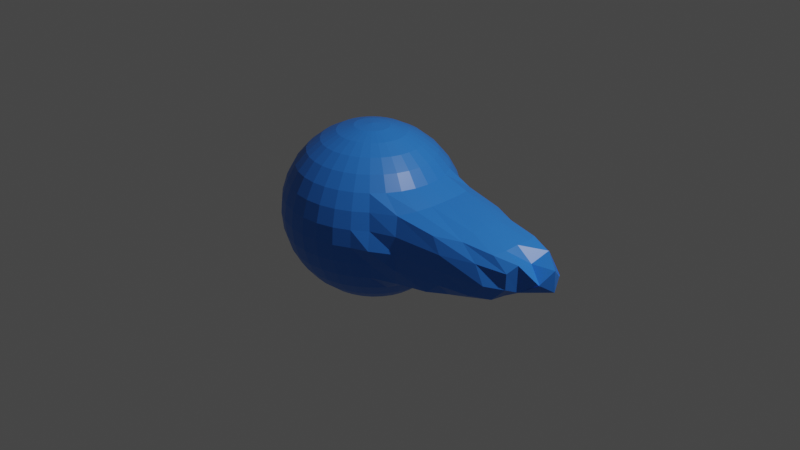 # Source: magical_bolt.blend  (saved by Blender 2.90.8; exported with 4.5.12 LTS)
import bpy
from mathutils import Matrix  # noqa: F401  (used for matrix-valued properties, if any)

bpy.ops.wm.read_factory_settings(use_empty=True)
scene = bpy.context.scene
scene.name = 'Scene'

# ---- collections
col_collection = bpy.data.collections.new('Collection'); scene.collection.children.link(col_collection)

# ---- materials (node trees are filled in below, after node groups)
mat_material = bpy.data.materials.new('Material')
mat_material.alpha_threshold = 0.0
mat_material.use_transparent_shadow = False
mat_material.line_color = (0.0, 0.0, 0.0, 1.0)

# ---- material node trees
mat_material.use_nodes = True; mat_material.node_tree.nodes.clear()
_N = mat_material.node_tree.nodes; _L = mat_material.node_tree.links
n0 = _N.new('ShaderNodeOutputMaterial'); n0.name = 'Material Output'; n0.location = (300, 300)
n1 = _N.new('ShaderNodeBsdfPrincipled'); n1.name = 'Principled BSDF'; n1.location = (10, 300)
n1.distribution = 'GGX'
n1.subsurface_method = 'BURLEY'
n1.inputs[0].default_value = (0.02924, 0.2128, 0.8, 1.0)
n1.inputs[2].default_value = 0.4
n1.inputs[3].default_value = 1.45
n1.inputs[27].default_value = (0.0, 0.0, 0.0, 1.0)
n1.inputs[28].default_value = 1.0
_L.new(n1.outputs[0], n0.inputs[0])
n0.is_active_output = True

# ---- world
world_world = bpy.data.worlds.new('World'); scene.world = world_world
world_world.use_nodes = True; world_world.node_tree.nodes.clear()
_N = world_world.node_tree.nodes; _L = world_world.node_tree.links
n0 = _N.new('ShaderNodeOutputWorld'); n0.name = 'World Output'; n0.location = (300, 300)
n1 = _N.new('ShaderNodeBackground'); n1.name = 'Background'; n1.location = (10, 300)
n1.inputs[0].default_value = (0.05088, 0.05088, 0.05088, 1.0)
_L.new(n1.outputs[0], n0.inputs[0])
n0.is_active_output = True
world_world.color = (0.05088, 0.05088, 0.05088)
world_world.use_sun_shadow = False
world_world.sun_shadow_jitter_overblur = 0.0

# ---- cameras
cam_camera = bpy.data.cameras.new('Camera')
cam_camera.clip_end = 100.0
cam_camera.ortho_scale = 7.314

# ---- lights
light_light = bpy.data.lights.new('Light', 'POINT')
light_light.transmission_factor = 0.0
light_light.energy = 1000.0
light_light.shadow_soft_size = 0.1
light_light.shadow_maximum_resolution = 0.006
light_light.use_absolute_resolution = True

# ---- meshes
me_sphere = bpy.data.meshes.new('Sphere')
me_sphere.from_pydata([(-0.002342, 0.1829, 0.9094), (-0.002342, 0.3586, 0.8566), (-0.002342, 0.5206, 0.771), (-0.002342, 0.6626, 0.6556), (-0.002342, 0.7791, 0.5151), (-0.002342, 0.8657, 0.3548), (-0.002342, 0.919, 0.1809), (-0.002342, 0.937, 6.997e-08), (-0.002342, 0.919, -0.1809), (-0.002342, 0.5206, -0.771), (0.03447, 0.1794, 0.9094), (0.06987, 0.3518, 0.8566), (0.1025, 0.5106, 0.771), (0.1311, 0.6499, 0.6556), (0.1545, 0.7641, 0.5151), (0.172, 0.8491, 0.3548), (0.1827, 0.9014, 0.1809), (0.1863, 0.919, 6.997e-08), (0.1827, 0.9014, -0.1809), (0.172, 0.8491, -0.3548), (0.1545, 0.7641, -0.5151), (0.1311, 0.6499, -0.6556), (0.1025, 0.5106, -0.771), (0.06987, 0.3518, -0.8566), (0.03447, 0.1794, -0.9094), (0.06987, 0.169, 0.9094), (0.1393, 0.3313, 0.8566), (0.2033, 0.481, 0.771), (0.2594, 0.6122, 0.6556), (0.3054, 0.7198, 0.5151), (0.3396, 0.7998, 0.3548), (0.3607, 0.8491, 0.1809), (0.3678, 0.8657, 6.997e-08), (0.3607, 0.8491, -0.1809), (0.3396, 0.7998, -0.3548), (0.3054, 0.7198, -0.5151), (0.2594, 0.6122, -0.6556), (0.2033, 0.481, -0.771), (0.1393, 0.3313, -0.8566), (0.06987, 0.169, -0.9094), (0.1025, 0.1521, 0.9094), (0.2033, 0.2982, 0.8566), (0.2962, 0.4329, 0.771), (0.3776, 0.5509, 0.6556), (0.4444, 0.6478, 0.5151), (0.4941, 0.7198, 0.3548), (0.5247, 0.7641, 0.1809), (0.535, 0.7791, 6.997e-08), (0.5247, 0.7641, -0.1809), (0.4941, 0.7198, -0.3548), (0.4444, 0.6478, -0.5151), (0.3776, 0.5509, -0.6556), (0.2962, 0.4329, -0.771), (0.2033, 0.2982, -0.8566), (0.1025, 0.1521, -0.9094), (0.1311, 0.1293, 0.9094), (0.2594, 0.2536, 0.8566), (0.3776, 0.3682, 0.771), (0.4813, 0.4686, 0.6556), (0.5663, 0.5509, 0.5151), (0.6295, 0.6122, 0.3548), (0.6684, 0.6499, 0.1809), (0.6816, 0.6626, 6.997e-08), (0.6684, 0.6499, -0.1809), (0.6295, 0.6122, -0.3548), (0.5663, 0.5509, -0.5151), (0.4813, 0.4686, -0.6556), (0.3776, 0.3682, -0.771), (0.2594, 0.2536, -0.8566), (0.1311, 0.1293, -0.9094), (0.1545, 0.1016, 0.9094), (0.3054, 0.1993, 0.8566), (0.4444, 0.2893, 0.771), (0.5663, 0.3682, 0.6556), (0.6663, 0.4329, 0.5151), (0.888, 0.4898, 0.3678), (0.9296, 0.5536, 0.1829), (0.934, 0.5683, 7.62e-08), (0.9278, 0.5547, -0.1827), (0.8701, 0.4974, -0.3655), (0.6663, 0.4329, -0.5151), (0.5663, 0.3682, -0.6556), (0.4444, 0.2893, -0.771), (0.3054, 0.1993, -0.8566), (0.1545, 0.1016, -0.9094), (0.172, 0.07005, 0.9094), (0.3396, 0.1373, 0.8566), (0.4941, 0.1993, 0.771), (0.6295, 0.2536, 0.6556), (0.7406, 0.2982, 0.5151), (0.8536, 0.3536, -0.3827), (0.7406, 0.2982, -0.5151), (0.6295, 0.2536, -0.6556), (0.4941, 0.1993, -0.771), (0.3396, 0.1373, -0.8566), (0.172, 0.07005, -0.9094), (0.1827, 0.03576, 0.9094), (0.3607, 0.07005, 0.8566), (0.5247, 0.1016, 0.771), (0.6684, 0.1293, 0.6556), (0.7864, 0.1521, 0.5151), (0.9061, 0.1802, -0.3827), (0.7864, 0.1521, -0.5151), (0.6684, 0.1293, -0.6556), (0.5247, 0.1016, -0.771), (0.3607, 0.07005, -0.8566), (0.1827, 0.03576, -0.9094), (0.1863, 9.971e-05, 0.9094), (0.3678, 9.971e-05, 0.8566), (0.535, 9.972e-05, 0.771), (0.6816, 9.971e-05, 0.6556), (0.8018, 9.97e-05, 0.5151), (0.9239, -2.298e-07, -0.3827), (0.8018, 9.97e-05, -0.5151), (0.6816, 9.971e-05, -0.6556), (0.535, 9.969e-05, -0.771), (0.3678, 9.973e-05, -0.8566), (0.1863, 9.972e-05, -0.9094), (0.1827, -0.03556, 0.9094), (0.3607, -0.06985, 0.8566), (0.5247, -0.1014, 0.771), (0.6684, -0.1291, 0.6556), (0.7864, -0.1519, 0.5151), (0.9061, -0.1802, -0.3827), (0.7864, -0.1519, -0.5151), (0.6684, -0.1291, -0.6556), (0.5247, -0.1014, -0.771), (0.3607, -0.06985, -0.8566), (0.1827, -0.03556, -0.9094), (0.172, -0.06985, 0.9094), (0.3396, -0.1371, 0.8566), (0.4941, -0.1991, 0.771), (0.6295, -0.2534, 0.6556), (0.7406, -0.298, 0.5151), (0.8536, -0.3536, -0.3827), (0.7406, -0.298, -0.5151), (0.6295, -0.2534, -0.6556), (0.4941, -0.1991, -0.771), (0.3396, -0.1371, -0.8566), (0.172, -0.06985, -0.9094), (0.1545, -0.1014, 0.9094), (0.3054, -0.1991, 0.8566), (0.4444, -0.2891, 0.771), (0.5663, -0.368, 0.6556), (0.6663, -0.4327, 0.5151), (0.888, -0.4898, 0.3678), (0.9296, -0.5536, 0.1829), (0.934, -0.5683, 7.62e-08), (0.9278, -0.5547, -0.1827), (0.8701, -0.4974, -0.3655), (0.6663, -0.4327, -0.5151), (0.5663, -0.368, -0.6556), (0.4444, -0.2891, -0.771), (0.3054, -0.1991, -0.8566), (0.1545, -0.1014, -0.9094), (0.1311, -0.1291, 0.9094), (0.2594, -0.2534, 0.8566), (0.3776, -0.368, 0.771), (0.4813, -0.4684, 0.6556), (0.5663, -0.5507, 0.5151), (0.6295, -0.612, 0.3548), (0.6684, -0.6497, 0.1809), (0.7071, -0.7071, 7.55e-08), (0.6684, -0.6497, -0.1809), (0.6295, -0.612, -0.3548), (0.5663, -0.5507, -0.5151), (0.4813, -0.4684, -0.6556), (0.3776, -0.368, -0.771), (0.2594, -0.2534, -0.8566), (0.1311, -0.1291, -0.9094), (0.1025, -0.1519, 0.9094), (0.2033, -0.298, 0.8566), (0.2962, -0.4327, 0.771), (0.3776, -0.5507, 0.6556), (0.4444, -0.6476, 0.5151), (0.4941, -0.7196, 0.3548), (0.5247, -0.7639, 0.1809), (0.535, -0.7789, 6.997e-08), (0.5247, -0.7639, -0.1809), (0.4941, -0.7196, -0.3548), (0.4444, -0.6476, -0.5151), (0.3776, -0.5507, -0.6556), (0.2962, -0.4327, -0.771), (0.2033, -0.298, -0.8566), (0.1025, -0.1519, -0.9094), (-0.002342, 9.971e-05, -0.9272), (0.06987, -0.1688, 0.9094), (0.1393, -0.3311, 0.8566), (0.2033, -0.4808, 0.771), (0.2594, -0.612, 0.6556), (0.3054, -0.7196, 0.5151), (0.3396, -0.7996, 0.3548), (0.3607, -0.8489, 0.1809), (0.3678, -0.8655, 6.997e-08), (0.3607, -0.8489, -0.1809), (0.3396, -0.7996, -0.3548), (0.3054, -0.7196, -0.5151), (0.2594, -0.612, -0.6556), (0.2033, -0.4808, -0.771), (0.1393, -0.3311, -0.8566), (0.06987, -0.1688, -0.9094), (0.03447, -0.1792, 0.9094), (0.06987, -0.3516, 0.8566), (0.1025, -0.5104, 0.771), (0.1311, -0.6497, 0.6556), (0.1545, -0.7639, 0.5151), (0.172, -0.8489, 0.3548), (0.1827, -0.9012, 0.1809), (0.1863, -0.9188, 6.997e-08), (0.1827, -0.9012, -0.1809), (0.172, -0.8489, -0.3548), (0.1545, -0.7639, -0.5151), (0.1311, -0.6497, -0.6556), (0.1025, -0.5104, -0.771), (0.06987, -0.3516, -0.8566), (0.03447, -0.1792, -0.9094), (-0.002342, -0.1827, 0.9094), (-0.002342, -0.3584, 0.8566), (-0.002342, -0.5204, 0.771), (-0.002342, -0.6624, 0.6556), (-0.002342, -0.7789, 0.5151), (-0.002342, -0.8655, 0.3548), (-0.002342, -0.9188, 0.1809), (-0.002342, -0.9368, 6.997e-08), (-0.002342, -0.9188, -0.1809), (-0.002342, -0.8655, -0.3548), (-0.002342, -0.7789, -0.5151), (-0.002342, -0.6624, -0.6556), (-0.002342, -0.5204, -0.771), (-0.002342, -0.3584, -0.8566), (-0.002342, -0.1827, -0.9094), (-0.03915, -0.1792, 0.9094), (-0.07455, -0.3516, 0.8566), (-0.1072, -0.5104, 0.771), (-0.1358, -0.6497, 0.6556), (-0.1592, -0.7639, 0.5151), (-0.1767, -0.8489, 0.3548), (-0.1874, -0.9012, 0.1809), (-0.191, -0.9188, 6.997e-08), (-0.1874, -0.9012, -0.1809), (-0.1767, -0.8489, -0.3548), (-0.1592, -0.7639, -0.5151), (-0.1358, -0.6497, -0.6556), (-0.1072, -0.5104, -0.771), (-0.07455, -0.3516, -0.8566), (-0.03915, -0.1792, -0.9094), (-0.07455, -0.1688, 0.9094), (-0.144, -0.3311, 0.8566), (-0.208, -0.4808, 0.771), (-0.2641, -0.612, 0.6556), (-0.3101, -0.7196, 0.5151), (-0.3443, -0.7996, 0.3548), (-0.3654, -0.8489, 0.1809), (-0.3725, -0.8655, 6.997e-08), (-0.3654, -0.8489, -0.1809), (-0.3443, -0.7996, -0.3548), (-0.3101, -0.7196, -0.5151), (-0.2641, -0.612, -0.6556), (-0.208, -0.4808, -0.771), (-0.144, -0.3311, -0.8566), (-0.07455, -0.1688, -0.9094), (-0.1072, -0.1519, 0.9094), (-0.208, -0.298, 0.8566), (-0.3009, -0.4327, 0.771), (-0.3823, -0.5507, 0.6556), (-0.4491, -0.6476, 0.5151), (-0.4988, -0.7196, 0.3548), (-0.5294, -0.7639, 0.1809), (-0.5397, -0.7789, 6.997e-08), (-0.5294, -0.7639, -0.1809), (-0.4988, -0.7196, -0.3548), (-0.4491, -0.6476, -0.5151), (-0.3823, -0.5507, -0.6556), (-0.3009, -0.4327, -0.771), (-0.208, -0.298, -0.8566), (-0.1072, -0.1519, -0.9094), (-0.002342, 9.949e-05, 0.9272), (-0.1358, -0.1291, 0.9094), (-0.2641, -0.2534, 0.8566), (-0.3823, -0.368, 0.771), (-0.4859, -0.4684, 0.6556), (-0.571, -0.5507, 0.5151), (-0.6342, -0.612, 0.3548), (-0.6731, -0.6497, 0.1809), (-0.6862, -0.6624, 6.997e-08), (-0.6731, -0.6497, -0.1809), (-0.6342, -0.612, -0.3548), (-0.571, -0.5507, -0.5151), (-0.4859, -0.4684, -0.6556), (-0.3823, -0.368, -0.771), (-0.2641, -0.2534, -0.8566), (-0.1358, -0.1291, -0.9094), (-0.1592, -0.1014, 0.9094), (-0.3101, -0.1991, 0.8566), (-0.4491, -0.2891, 0.771), (-0.571, -0.368, 0.6556), (-0.671, -0.4327, 0.5151), (-0.7453, -0.4808, 0.3548), (-0.7911, -0.5104, 0.1809), (-0.8065, -0.5204, 6.997e-08), (-0.7911, -0.5104, -0.1809), (-0.7453, -0.4808, -0.3548), (-0.671, -0.4327, -0.5151), (-0.571, -0.368, -0.6556), (-0.4491, -0.2891, -0.771), (-0.3101, -0.1991, -0.8566), (-0.1592, -0.1014, -0.9094), (-0.1767, -0.06985, 0.9094), (-0.3443, -0.1371, 0.8566), (-0.4988, -0.1991, 0.771), (-0.6342, -0.2534, 0.6556), (-0.7453, -0.298, 0.5151), (-0.8279, -0.3311, 0.3548), (-0.8787, -0.3516, 0.1809), (-0.8959, -0.3584, 6.997e-08), (-0.8787, -0.3516, -0.1809), (-0.8279, -0.3311, -0.3548), (-0.7453, -0.298, -0.5151), (-0.6342, -0.2534, -0.6556), (-0.4988, -0.1991, -0.771), (-0.3443, -0.1371, -0.8566), (-0.1767, -0.06985, -0.9094), (-0.1874, -0.03556, 0.9094), (-0.3654, -0.06985, 0.8566), (-0.5294, -0.1014, 0.771), (-0.6731, -0.1291, 0.6556), (-0.7911, -0.1519, 0.5151), (-0.8787, -0.1688, 0.3548), (-0.9327, -0.1792, 0.1809), (-0.9509, -0.1827, 6.997e-08), (-0.9327, -0.1792, -0.1809), (-0.8787, -0.1688, -0.3548), (-0.7911, -0.1519, -0.5151), (-0.6731, -0.1291, -0.6556), (-0.5294, -0.1014, -0.771), (-0.3654, -0.06985, -0.8566), (-0.1874, -0.03556, -0.9094), (-0.191, 9.972e-05, 0.9094), (-0.3725, 9.975e-05, 0.8566), (-0.5397, 9.975e-05, 0.771), (-0.6862, 9.984e-05, 0.6556), (-0.8065, 9.988e-05, 0.5151), (-0.8959, 9.971e-05, 0.3548), (-0.9509, 9.992e-05, 0.1809), (-0.9695, 9.988e-05, 6.997e-08), (-0.9509, 9.992e-05, -0.1809), (-0.8959, 9.971e-05, -0.3548), (-0.8065, 9.988e-05, -0.5151), (-0.6862, 9.984e-05, -0.6556), (-0.5397, 9.977e-05, -0.771), (-0.3725, 9.978e-05, -0.8566), (-0.191, 9.972e-05, -0.9094), (-0.1874, 0.03576, 0.9094), (-0.3654, 0.07005, 0.8566), (-0.5294, 0.1016, 0.771), (-0.6731, 0.1293, 0.6556), (-0.7911, 0.1521, 0.5151), (-0.8787, 0.169, 0.3548), (-0.9327, 0.1794, 0.1809), (-0.9509, 0.1829, 6.997e-08), (-0.9327, 0.1794, -0.1809), (-0.8787, 0.169, -0.3548), (-0.7911, 0.1521, -0.5151), (-0.6731, 0.1293, -0.6556), (-0.5294, 0.1016, -0.771), (-0.3654, 0.07005, -0.8566), (-0.1874, 0.03576, -0.9094), (-0.1767, 0.07005, 0.9094), (-0.3443, 0.1373, 0.8566), (-0.4988, 0.1993, 0.771), (-0.6342, 0.2536, 0.6556), (-0.7453, 0.2982, 0.5151), (-0.8279, 0.3313, 0.3548), (-0.8787, 0.3518, 0.1809), (-0.8959, 0.3586, 6.997e-08), (-0.8787, 0.3518, -0.1809), (-0.8279, 0.3313, -0.3548), (-0.7453, 0.2982, -0.5151), (-0.6342, 0.2536, -0.6556), (-0.4988, 0.1993, -0.771), (-0.3443, 0.1373, -0.8566), (-0.1767, 0.07005, -0.9094), (-0.1592, 0.1016, 0.9094), (-0.3101, 0.1993, 0.8566), (-0.4491, 0.2893, 0.771), (-0.571, 0.3682, 0.6556), (-0.671, 0.4329, 0.5151), (-0.7453, 0.481, 0.3548), (-0.7911, 0.5106, 0.1809), (-0.8065, 0.5206, 6.997e-08), (-0.7911, 0.5106, -0.1809), (-0.7453, 0.481, -0.3548), (-0.671, 0.4329, -0.5151), (-0.571, 0.3682, -0.6556), (-0.4491, 0.2893, -0.771), (-0.3101, 0.1993, -0.8566), (-0.1592, 0.1016, -0.9094), (-0.1358, 0.1293, 0.9094), (-0.2641, 0.2536, 0.8566), (-0.3823, 0.3682, 0.771), (-0.4859, 0.4686, 0.6556), (-0.571, 0.5509, 0.5151), (-0.6342, 0.6122, 0.3548), (-0.6731, 0.6499, 0.1809), (-0.6862, 0.6626, 6.997e-08), (-0.6731, 0.6499, -0.1809), (-0.6342, 0.6122, -0.3548), (-0.571, 0.5509, -0.5151), (-0.4859, 0.4686, -0.6556), (-0.3823, 0.3682, -0.771), (-0.2641, 0.2536, -0.8566), (-0.1358, 0.1293, -0.9094), (-0.1072, 0.1521, 0.9094), (-0.208, 0.2982, 0.8566), (-0.3009, 0.4329, 0.771), (-0.3823, 0.5509, 0.6556), (-0.4491, 0.6478, 0.5151), (-0.4988, 0.7198, 0.3548), (-0.5294, 0.7641, 0.1809), (-0.5397, 0.7791, 6.997e-08), (-0.5294, 0.7641, -0.1809), (-0.4988, 0.7198, -0.3548), (-0.4491, 0.6478, -0.5151), (-0.3823, 0.5509, -0.6556), (-0.3009, 0.4329, -0.771), (-0.208, 0.2982, -0.8566), (-0.1072, 0.1521, -0.9094), (-0.07455, 0.169, 0.9094), (-0.144, 0.3313, 0.8566), (-0.208, 0.481, 0.771), (-0.2641, 0.6122, 0.6556), (-0.3101, 0.7198, 0.5151), (-0.3443, 0.7998, 0.3548), (-0.3654, 0.8491, 0.1809), (-0.3725, 0.8657, 6.997e-08), (-0.3654, 0.8491, -0.1809), (-0.3443, 0.7998, -0.3548), (-0.3101, 0.7198, -0.5151), (-0.2641, 0.6122, -0.6556), (-0.208, 0.481, -0.771), (-0.144, 0.3313, -0.8566), (-0.07455, 0.169, -0.9094), (-0.03915, 0.1794, 0.9094), (-0.07455, 0.3518, 0.8566), (-0.1072, 0.5106, 0.771), (-0.1358, 0.6499, 0.6556), (-0.1592, 0.7641, 0.5151), (-0.1767, 0.8491, 0.3548), (-0.1874, 0.9014, 0.1809), (-0.191, 0.919, 6.997e-08), (-0.1874, 0.9014, -0.1809), (-0.1767, 0.8491, -0.3548), (-0.1592, 0.7641, -0.5151), (-0.1358, 0.6499, -0.6556), (-0.1072, 0.5106, -0.771), (-0.07455, 0.3518, -0.8566), (-0.03915, 0.1794, -0.9094), (-0.002342, 0.8657, -0.3548), (-0.002342, 0.7791, -0.5151), (-0.002342, 0.6626, -0.6556), (-0.002342, 0.3586, -0.8566), (-0.002342, 0.1829, -0.9094), (0.9934, 0.3375, 0.4033), (0.9432, 0.3474, -0.3971), (1.029, 0.1746, 0.412), (1.048, 0.1739, -0.3627), (1.062, -2.652e-07, -0.3629), (1.038, -3.113e-07, 0.4164), (1.029, -0.1746, 0.412), (1.048, -0.1739, -0.3627), (0.9934, -0.3375, 0.4033), (0.9432, -0.3475, -0.3971), (1.32, 0.447, 0.3048), (1.436, 0.4792, 0.1603), (1.488, 0.4874, 8.089e-08), (1.436, 0.4792, -0.1603), (1.27, 0.4771, -0.2984), (1.924, 0.2803, 0.2726), (2.103, 0.301, 0.1594), (2.105, 0.3089, 8.106e-08), (1.944, 0.3075, -0.1674), (1.521, 0.3212, -0.2953), (1.96, 0.1522, 0.2872), (2.16, 0.2105, 0.2347), (2.174, 0.2027, -0.0381), (1.976, 0.1614, -0.1674), (1.962, -4.873e-07, 0.2953), (2.136, -5.569e-07, 0.1674), (2.143, -5.393e-07, 8.065e-08), (1.982, -5.145e-07, -0.1674), (1.96, -0.1522, 0.2872), (2.16, -0.2105, 0.2347), (2.174, -0.2027, -0.0381), (1.976, -0.1614, -0.1674), (1.924, -0.2803, 0.2726), (2.103, -0.301, 0.1594), (2.105, -0.3089, 8.106e-08), (1.944, -0.3075, -0.1674), (1.521, -0.3212, -0.2953), (1.32, -0.447, 0.3048), (1.436, -0.4792, 0.1603), (1.488, -0.4874, 8.089e-08), (1.436, -0.4792, -0.1603), (1.27, -0.4771, -0.2984), (1.588, 0.3317, 0.2998), (1.796, 0.3779, 0.1723), (1.919, 0.4037, 7.886e-08), (1.759, 0.4005, -0.1674), (1.461, 0.3688, -0.2872), (1.576, 0.1802, 0.3391), (1.563, 0.1596, -0.2953), (1.569, -3.959e-07, -0.2953), (1.556, -3.934e-07, 0.3585), (1.576, -0.1802, 0.3391), (1.563, -0.1596, -0.2953), (1.588, -0.3317, 0.2998), (1.796, -0.3779, 0.1723), (1.919, -0.4037, 7.886e-08), (1.759, -0.4005, -0.1674), (1.461, -0.3688, -0.2872), (2.357, 0.1344, 0.07256), (2.353, 0.1427, 0.08516), (2.411, -5.162e-07, 0.2033), (2.419, -5.798e-07, -0.01492), (2.357, -0.1344, 0.07256), (2.353, -0.1427, 0.08516)], [], [(1, 0, 10, 11), (457, 8, 18, 19), (2, 1, 11, 12), (458, 457, 19, 20), (3, 2, 12, 13), (459, 458, 20, 21), (4, 3, 13, 14), (9, 459, 21, 22), (5, 4, 14, 15), (460, 9, 22, 23), (6, 5, 15, 16), (461, 460, 23, 24), (7, 6, 16, 17), (0, 276, 10), (185, 461, 24), (8, 7, 17, 18), (17, 16, 31, 32), (10, 276, 25), (185, 24, 39), (18, 17, 32, 33), (11, 10, 25, 26), (19, 18, 33, 34), (12, 11, 26, 27), (20, 19, 34, 35), (13, 12, 27, 28), (21, 20, 35, 36), (14, 13, 28, 29), (22, 21, 36, 37), (15, 14, 29, 30), (23, 22, 37, 38), (16, 15, 30, 31), (24, 23, 38, 39), (36, 35, 50, 51), (29, 28, 43, 44), (37, 36, 51, 52), (30, 29, 44, 45), (38, 37, 52, 53), (31, 30, 45, 46), (39, 38, 53, 54), (32, 31, 46, 47), (25, 276, 40), (185, 39, 54), (33, 32, 47, 48), (26, 25, 40, 41), (34, 33, 48, 49), (27, 26, 41, 42), (35, 34, 49, 50), (28, 27, 42, 43), (185, 54, 69), (48, 47, 62, 63), (41, 40, 55, 56), (49, 48, 63, 64), (42, 41, 56, 57), (50, 49, 64, 65), (43, 42, 57, 58), (51, 50, 65, 66), (44, 43, 58, 59), (52, 51, 66, 67), (45, 44, 59, 60), (53, 52, 67, 68), (46, 45, 60, 61), (54, 53, 68, 69), (47, 46, 61, 62), (40, 276, 55), (67, 66, 81, 82), (60, 59, 74, 75), (68, 67, 82, 83), (61, 60, 75, 76), (69, 68, 83, 84), (62, 61, 76, 77), (55, 276, 70), (185, 69, 84), (63, 62, 77, 78), (56, 55, 70, 71), (64, 63, 78, 79), (57, 56, 71, 72), (65, 64, 79, 80), (58, 57, 72, 73), (66, 65, 80, 81), (59, 58, 73, 74), (71, 70, 85, 86), (72, 71, 86, 87), (80, 79, 463, 91), (73, 72, 87, 88), (81, 80, 91, 92), (74, 73, 88, 89), (82, 81, 92, 93), (75, 74, 89, 462), (83, 82, 93, 94), (84, 83, 94, 95), (70, 276, 85), (185, 84, 95), (462, 89, 100, 464), (94, 93, 104, 105), (95, 94, 105, 106), (85, 276, 96), (185, 95, 106), (86, 85, 96, 97), (87, 86, 97, 98), (91, 463, 101, 102), (88, 87, 98, 99), (92, 91, 102, 103), (89, 88, 99, 100), (93, 92, 103, 104), (98, 97, 108, 109), (102, 101, 112, 113), (99, 98, 109, 110), (103, 102, 113, 114), (100, 99, 110, 111), (104, 103, 114, 115), (464, 100, 111, 467), (105, 104, 115, 116), (106, 105, 116, 117), (96, 276, 107), (185, 106, 117), (97, 96, 107, 108), (116, 115, 126, 127), (467, 468, 513, 512), (117, 116, 127, 128), (78, 77, 474, 475), (107, 276, 118), (185, 117, 128), (464, 467, 512, 509), (108, 107, 118, 119), (134, 469, 514, 498), (109, 108, 119, 120), (113, 112, 123, 124), (110, 109, 120, 121), (114, 113, 124, 125), (111, 110, 121, 122), (115, 114, 125, 126), (467, 111, 122, 468), (120, 119, 130, 131), (124, 123, 471, 135), (121, 120, 131, 132), (125, 124, 135, 136), (122, 121, 132, 133), (126, 125, 136, 137), (468, 122, 133, 470), (127, 126, 137, 138), (77, 76, 473, 474), (128, 127, 138, 139), (466, 465, 510, 511), (118, 276, 129), (185, 128, 139), (462, 464, 509, 504), (119, 118, 129, 130), (76, 75, 472, 473), (90, 463, 508, 481), (139, 138, 153, 154), (465, 90, 481, 510), (129, 276, 140), (185, 139, 154), (148, 149, 503, 502), (130, 129, 140, 141), (468, 470, 515, 513), (131, 130, 141, 142), (135, 471, 149, 150), (132, 131, 142, 143), (136, 135, 150, 151), (133, 132, 143, 144), (137, 136, 151, 152), (470, 133, 144, 145), (138, 137, 152, 153), (150, 149, 164, 165), (143, 142, 157, 158), (151, 150, 165, 166), (144, 143, 158, 159), (152, 151, 166, 167), (145, 144, 159, 160), (153, 152, 167, 168), (146, 145, 160, 161), (154, 153, 168, 169), (147, 146, 161, 162), (140, 276, 155), (185, 154, 169), (148, 147, 162, 163), (141, 140, 155, 156), (149, 148, 163, 164), (142, 141, 156, 157), (169, 168, 183, 184), (162, 161, 176, 177), (155, 276, 170), (185, 169, 184), (163, 162, 177, 178), (156, 155, 170, 171), (164, 163, 178, 179), (157, 156, 171, 172), (165, 164, 179, 180), (158, 157, 172, 173), (166, 165, 180, 181), (159, 158, 173, 174), (167, 166, 181, 182), (160, 159, 174, 175), (168, 167, 182, 183), (161, 160, 175, 176), (181, 180, 196, 197), (174, 173, 189, 190), (182, 181, 197, 198), (175, 174, 190, 191), (183, 182, 198, 199), (176, 175, 191, 192), (184, 183, 199, 200), (177, 176, 192, 193), (170, 276, 186), (185, 184, 200), (178, 177, 193, 194), (171, 170, 186, 187), (179, 178, 194, 195), (172, 171, 187, 188), (180, 179, 195, 196), (173, 172, 188, 189), (186, 276, 201), (185, 200, 215), (194, 193, 208, 209), (187, 186, 201, 202), (195, 194, 209, 210), (188, 187, 202, 203), (196, 195, 210, 211), (189, 188, 203, 204), (197, 196, 211, 212), (190, 189, 204, 205), (198, 197, 212, 213), (191, 190, 205, 206), (199, 198, 213, 214), (192, 191, 206, 207), (200, 199, 214, 215), (193, 192, 207, 208), (205, 204, 219, 220), (213, 212, 227, 228), (206, 205, 220, 221), (214, 213, 228, 229), (207, 206, 221, 222), (215, 214, 229, 230), (208, 207, 222, 223), (201, 276, 216), (185, 215, 230), (209, 208, 223, 224), (202, 201, 216, 217), (210, 209, 224, 225), (203, 202, 217, 218), (211, 210, 225, 226), (204, 203, 218, 219), (212, 211, 226, 227), (224, 223, 238, 239), (217, 216, 231, 232), (225, 224, 239, 240), (218, 217, 232, 233), (226, 225, 240, 241), (219, 218, 233, 234), (227, 226, 241, 242), (220, 219, 234, 235), (228, 227, 242, 243), (221, 220, 235, 236), (229, 228, 243, 244), (222, 221, 236, 237), (230, 229, 244, 245), (223, 222, 237, 238), (216, 276, 231), (185, 230, 245), (243, 242, 257, 258), (236, 235, 250, 251), (244, 243, 258, 259), (237, 236, 251, 252), (245, 244, 259, 260), (238, 237, 252, 253), (231, 276, 246), (185, 245, 260), (239, 238, 253, 254), (232, 231, 246, 247), (240, 239, 254, 255), (233, 232, 247, 248), (241, 240, 255, 256), (234, 233, 248, 249), (242, 241, 256, 257), (235, 234, 249, 250), (247, 246, 261, 262), (255, 254, 269, 270), (248, 247, 262, 263), (256, 255, 270, 271), (249, 248, 263, 264), (257, 256, 271, 272), (250, 249, 264, 265), (258, 257, 272, 273), (251, 250, 265, 266), (259, 258, 273, 274), (252, 251, 266, 267), (260, 259, 274, 275), (253, 252, 267, 268), (246, 276, 261), (185, 260, 275), (254, 253, 268, 269), (266, 265, 281, 282), (274, 273, 289, 290), (267, 266, 282, 283), (275, 274, 290, 291), (268, 267, 283, 284), (261, 276, 277), (185, 275, 291), (269, 268, 284, 285), (262, 261, 277, 278), (270, 269, 285, 286), (263, 262, 278, 279), (271, 270, 286, 287), (264, 263, 279, 280), (272, 271, 287, 288), (265, 264, 280, 281), (273, 272, 288, 289), (286, 285, 300, 301), (279, 278, 293, 294), (287, 286, 301, 302), (280, 279, 294, 295), (288, 287, 302, 303), (281, 280, 295, 296), (289, 288, 303, 304), (282, 281, 296, 297), (290, 289, 304, 305), (283, 282, 297, 298), (291, 290, 305, 306), (284, 283, 298, 299), (277, 276, 292), (185, 291, 306), (285, 284, 299, 300), (278, 277, 292, 293), (305, 304, 319, 320), (298, 297, 312, 313), (306, 305, 320, 321), (299, 298, 313, 314), (292, 276, 307), (185, 306, 321), (300, 299, 314, 315), (293, 292, 307, 308), (301, 300, 315, 316), (294, 293, 308, 309), (302, 301, 316, 317), (295, 294, 309, 310), (303, 302, 317, 318), (296, 295, 310, 311), (304, 303, 318, 319), (297, 296, 311, 312), (317, 316, 331, 332), (310, 309, 324, 325), (318, 317, 332, 333), (311, 310, 325, 326), (319, 318, 333, 334), (312, 311, 326, 327), (320, 319, 334, 335), (313, 312, 327, 328), (321, 320, 335, 336), (314, 313, 328, 329), (307, 276, 322), (185, 321, 336), (315, 314, 329, 330), (308, 307, 322, 323), (316, 315, 330, 331), (309, 308, 323, 324), (336, 335, 350, 351), (329, 328, 343, 344), (322, 276, 337), (185, 336, 351), (330, 329, 344, 345), (323, 322, 337, 338), (331, 330, 345, 346), (324, 323, 338, 339), (332, 331, 346, 347), (325, 324, 339, 340), (333, 332, 347, 348), (326, 325, 340, 341), (334, 333, 348, 349), (327, 326, 341, 342), (335, 334, 349, 350), (328, 327, 342, 343), (340, 339, 354, 355), (348, 347, 362, 363), (341, 340, 355, 356), (349, 348, 363, 364), (342, 341, 356, 357), (350, 349, 364, 365), (343, 342, 357, 358), (351, 350, 365, 366), (344, 343, 358, 359), (337, 276, 352), (185, 351, 366), (345, 344, 359, 360), (338, 337, 352, 353), (346, 345, 360, 361), (339, 338, 353, 354), (347, 346, 361, 362), (359, 358, 373, 374), (352, 276, 367), (185, 366, 381), (360, 359, 374, 375), (353, 352, 367, 368), (361, 360, 375, 376), (354, 353, 368, 369), (362, 361, 376, 377), (355, 354, 369, 370), (363, 362, 377, 378), (356, 355, 370, 371), (364, 363, 378, 379), (357, 356, 371, 372), (365, 364, 379, 380), (358, 357, 372, 373), (366, 365, 380, 381), (378, 377, 392, 393), (371, 370, 385, 386), (379, 378, 393, 394), (372, 371, 386, 387), (380, 379, 394, 395), (373, 372, 387, 388), (381, 380, 395, 396), (374, 373, 388, 389), (367, 276, 382), (185, 381, 396), (375, 374, 389, 390), (368, 367, 382, 383), (376, 375, 390, 391), (369, 368, 383, 384), (377, 376, 391, 392), (370, 369, 384, 385), (382, 276, 397), (185, 396, 411), (390, 389, 404, 405), (383, 382, 397, 398), (391, 390, 405, 406), (384, 383, 398, 399), (392, 391, 406, 407), (385, 384, 399, 400), (393, 392, 407, 408), (386, 385, 400, 401), (394, 393, 408, 409), (387, 386, 401, 402), (395, 394, 409, 410), (388, 387, 402, 403), (396, 395, 410, 411), (389, 388, 403, 404), (401, 400, 415, 416), (409, 408, 423, 424), (402, 401, 416, 417), (410, 409, 424, 425), (403, 402, 417, 418), (411, 410, 425, 426), (404, 403, 418, 419), (397, 276, 412), (185, 411, 426), (405, 404, 419, 420), (398, 397, 412, 413), (406, 405, 420, 421), (399, 398, 413, 414), (407, 406, 421, 422), (400, 399, 414, 415), (408, 407, 422, 423), (420, 419, 434, 435), (413, 412, 427, 428), (421, 420, 435, 436), (414, 413, 428, 429), (422, 421, 436, 437), (415, 414, 429, 430), (423, 422, 437, 438), (416, 415, 430, 431), (424, 423, 438, 439), (417, 416, 431, 432), (425, 424, 439, 440), (418, 417, 432, 433), (426, 425, 440, 441), (419, 418, 433, 434), (412, 276, 427), (185, 426, 441), (439, 438, 453, 454), (432, 431, 446, 447), (440, 439, 454, 455), (433, 432, 447, 448), (441, 440, 455, 456), (434, 433, 448, 449), (427, 276, 442), (185, 441, 456), (435, 434, 449, 450), (428, 427, 442, 443), (436, 435, 450, 451), (429, 428, 443, 444), (437, 436, 451, 452), (430, 429, 444, 445), (438, 437, 452, 453), (431, 430, 445, 446), (451, 450, 8, 457), (444, 443, 1, 2), (452, 451, 457, 458), (445, 444, 2, 3), (453, 452, 458, 459), (446, 445, 3, 4), (454, 453, 459, 9), (447, 446, 4, 5), (455, 454, 9, 460), (448, 447, 5, 6), (456, 455, 460, 461), (449, 448, 6, 7), (442, 276, 0), (185, 456, 461), (450, 449, 7, 8), (443, 442, 0, 1), (470, 145, 499, 515), (149, 471, 519, 503), (147, 148, 502, 501), (146, 147, 501, 500), (145, 146, 500, 499), (90, 465, 101, 463), (465, 466, 112, 101), (469, 466, 511, 514), (466, 469, 123, 112), (75, 462, 504, 472), (471, 134, 498, 519), (463, 79, 476, 508), (79, 78, 475, 476), (469, 134, 471, 123), (476, 475, 507, 508), (473, 472, 504, 505), (474, 473, 505, 506), (475, 474, 506, 507), (478, 477, 482, 483), (479, 478, 483, 484), (480, 479, 484, 485), (481, 480, 485, 510), (510, 485, 489, 511), (483, 482, 486, 487), (492, 488, 523, 525), (485, 484, 488, 489), (487, 486, 490, 491), (488, 484, 521, 523), (489, 488, 492, 493), (511, 489, 493, 514), (491, 490, 494, 495), (492, 491, 495, 496), (493, 492, 496, 497), (514, 493, 497, 498), (516, 515, 499, 500), (517, 516, 500, 501), (518, 517, 501, 502), (519, 518, 502, 503), (477, 478, 505, 504), (478, 479, 506, 505), (479, 480, 507, 506), (480, 481, 508, 507), (482, 477, 504, 509), (486, 482, 509, 512), (490, 486, 512, 513), (495, 494, 515, 516), (496, 495, 516, 517), (497, 496, 517, 518), (498, 497, 518, 519), (494, 490, 513, 515), (521, 520, 522, 523), (523, 522, 524, 525), (484, 483, 520, 521), (487, 491, 524, 522), (483, 487, 522, 520), (491, 492, 525, 524)])
_uv = me_sphere.uv_layers.new(name='UVMap')
_uv.uv.foreach_set('vector', [0.75, 0.875, 0.75, 0.9375, 0.7187, 0.9375, 0.7188, 0.875, 0.75, 0.375, 0.75, 0.4375, 0.7188, 0.4375, 0.7188, 0.375, 0.75, 0.8125, 0.75, 0.875, 0.7188, 0.875, 0.7188, 0.8125, 0.75, 0.3125, 0.75, 0.375, 0.7188, 0.375, 0.7188, 0.3125, 0.75, 0.75, 0.75, 0.8125, 0.7188, 0.8125, 0.7188, 0.75, 0.75, 0.25, 0.75, 0.3125, 0.7188, 0.3125, 0.7188, 0.25, 0.75, 0.6875, 0.75, 0.75, 0.7188, 0.75, 0.7188, 0.6875, 0.75, 0.1875, 0.75, 0.25, 0.7188, 0.25, 0.7188, 0.1875, 0.75, 0.625, 0.75, 0.6875, 0.7188, 0.6875, 0.7188, 0.625, 0.75, 0.125, 0.75, 0.1875, 0.7188, 0.1875, 0.7188, 0.125, 0.75, 0.5625, 0.75, 0.625, 0.7188, 0.625, 0.7188, 0.5625, 0.75, 0.0625, 0.75, 0.125, 0.7188, 0.125, 0.7187, 0.0625, 0.75, 0.5, 0.75, 0.5625, 0.7188, 0.5625, 0.7188, 0.5, 0.75, 0.9375, 0.7344, 1.0, 0.7187, 0.9375, 0.7344, 0.0, 0.75, 0.0625, 0.7187, 0.0625, 0.75, 0.4375, 0.75, 0.5, 0.7188, 0.5, 0.7188, 0.4375, 0.7188, 0.5, 0.7188, 0.5625, 0.6875, 0.5625, 0.6875, 0.5, 0.7187, 0.9375, 0.7031, 1.0, 0.6875, 0.9375, 0.7031, 0.0, 0.7187, 0.0625, 0.6875, 0.0625, 0.7188, 0.4375, 0.7188, 0.5, 0.6875, 0.5, 0.6875, 0.4375, 0.7188, 0.875, 0.7187, 0.9375, 0.6875, 0.9375, 0.6875, 0.875, 0.7188, 0.375, 0.7188, 0.4375, 0.6875, 0.4375, 0.6875, 0.375, 0.7188, 0.8125, 0.7188, 0.875, 0.6875, 0.875, 0.6875, 0.8125, 0.7188, 0.3125, 0.7188, 0.375, 0.6875, 0.375, 0.6875, 0.3125, 0.7188, 0.75, 0.7188, 0.8125, 0.6875, 0.8125, 0.6875, 0.75, 0.7188, 0.25, 0.7188, 0.3125, 0.6875, 0.3125, 0.6875, 0.25, 0.7188, 0.6875, 0.7188, 0.75, 0.6875, 0.75, 0.6875, 0.6875, 0.7188, 0.1875, 0.7188, 0.25, 0.6875, 0.25, 0.6875, 0.1875, 0.7188, 0.625, 0.7188, 0.6875, 0.6875, 0.6875, 0.6875, 0.625, 0.7188, 0.125, 0.7188, 0.1875, 0.6875, 0.1875, 0.6875, 0.125, 0.7188, 0.5625, 0.7188, 0.625, 0.6875, 0.625, 0.6875, 0.5625, 0.7187, 0.0625, 0.7188, 0.125, 0.6875, 0.125, 0.6875, 0.0625, 0.6875, 0.25, 0.6875, 0.3125, 0.6562, 0.3125, 0.6562, 0.25, 0.6875, 0.6875, 0.6875, 0.75, 0.6562, 0.75, 0.6562, 0.6875, 0.6875, 0.1875, 0.6875, 0.25, 0.6562, 0.25, 0.6562, 0.1875, 0.6875, 0.625, 0.6875, 0.6875, 0.6562, 0.6875, 0.6562, 0.625, 0.6875, 0.125, 0.6875, 0.1875, 0.6562, 0.1875, 0.6562, 0.125, 0.6875, 0.5625, 0.6875, 0.625, 0.6562, 0.625, 0.6562, 0.5625, 0.6875, 0.0625, 0.6875, 0.125, 0.6562, 0.125, 0.6562, 0.0625, 0.6875, 0.5, 0.6875, 0.5625, 0.6562, 0.5625, 0.6562, 0.5, 0.6875, 0.9375, 0.6719, 1.0, 0.6562, 0.9375, 0.6719, 0.0, 0.6875, 0.0625, 0.6562, 0.0625, 0.6875, 0.4375, 0.6875, 0.5, 0.6562, 0.5, 0.6562, 0.4375, 0.6875, 0.875, 0.6875, 0.9375, 0.6562, 0.9375, 0.6562, 0.875, 0.6875, 0.375, 0.6875, 0.4375, 0.6562, 0.4375, 0.6562, 0.375, 0.6875, 0.8125, 0.6875, 0.875, 0.6562, 0.875, 0.6562, 0.8125, 0.6875, 0.3125, 0.6875, 0.375, 0.6562, 0.375, 0.6562, 0.3125, 0.6875, 0.75, 0.6875, 0.8125, 0.6562, 0.8125, 0.6562, 0.75, 0.6406, 0.0, 0.6562, 0.0625, 0.625, 0.0625, 0.6562, 0.4375, 0.6562, 0.5, 0.625, 0.5, 0.625, 0.4375, 0.6562, 0.875, 0.6562, 0.9375, 0.625, 0.9375, 0.625, 0.875, 0.6562, 0.375, 0.6562, 0.4375, 0.625, 0.4375, 0.625, 0.375, 0.6562, 0.8125, 0.6562, 0.875, 0.625, 0.875, 0.625, 0.8125, 0.6562, 0.3125, 0.6562, 0.375, 0.625, 0.375, 0.625, 0.3125, 0.6562, 0.75, 0.6562, 0.8125, 0.625, 0.8125, 0.625, 0.75, 0.6562, 0.25, 0.6562, 0.3125, 0.625, 0.3125, 0.625, 0.25, 0.6562, 0.6875, 0.6562, 0.75, 0.625, 0.75, 0.625, 0.6875, 0.6562, 0.1875, 0.6562, 0.25, 0.625, 0.25, 0.625, 0.1875, 0.6562, 0.625, 0.6562, 0.6875, 0.625, 0.6875, 0.625, 0.625, 0.6562, 0.125, 0.6562, 0.1875, 0.625, 0.1875, 0.625, 0.125, 0.6562, 0.5625, 0.6562, 0.625, 0.625, 0.625, 0.625, 0.5625, 0.6562, 0.0625, 0.6562, 0.125, 0.625, 0.125, 0.625, 0.0625, 0.6562, 0.5, 0.6562, 0.5625, 0.625, 0.5625, 0.625, 0.5, 0.6562, 0.9375, 0.6406, 1.0, 0.625, 0.9375, 0.625, 0.1875, 0.625, 0.25, 0.5937, 0.25, 0.5937, 0.1875, 0.625, 0.625, 0.625, 0.6875, 0.5937, 0.6875, 0.5937, 0.625, 0.625, 0.125, 0.625, 0.1875, 0.5937, 0.1875, 0.5937, 0.125, 0.625, 0.5625, 0.625, 0.625, 0.5937, 0.625, 0.5937, 0.5625, 0.625, 0.0625, 0.625, 0.125, 0.5937, 0.125, 0.5937, 0.0625, 0.625, 0.5, 0.625, 0.5625, 0.5937, 0.5625, 0.5937, 0.5, 0.625, 0.9375, 0.6094, 1.0, 0.5937, 0.9375, 0.6094, 0.0, 0.625, 0.0625, 0.5937, 0.0625, 0.625, 0.4375, 0.625, 0.5, 0.5937, 0.5, 0.5937, 0.4375, 0.625, 0.875, 0.625, 0.9375, 0.5937, 0.9375, 0.5937, 0.875, 0.625, 0.375, 0.625, 0.4375, 0.5937, 0.4375, 0.5938, 0.375, 0.625, 0.8125, 0.625, 0.875, 0.5937, 0.875, 0.5937, 0.8125, 0.625, 0.3125, 0.625, 0.375, 0.5938, 0.375, 0.5937, 0.3125, 0.625, 0.75, 0.625, 0.8125, 0.5937, 0.8125, 0.5937, 0.75, 0.625, 0.25, 0.625, 0.3125, 0.5937, 0.3125, 0.5937, 0.25, 0.625, 0.6875, 0.625, 0.75, 0.5937, 0.75, 0.5937, 0.6875, 0.5937, 0.875, 0.5937, 0.9375, 0.5625, 0.9375, 0.5625, 0.875, 0.5937, 0.8125, 0.5937, 0.875, 0.5625, 0.875, 0.5625, 0.8125, 0.5937, 0.3125, 0.5938, 0.375, 0.5625, 0.375, 0.5625, 0.3125, 0.5937, 0.75, 0.5937, 0.8125, 0.5625, 0.8125, 0.5625, 0.75, 0.5937, 0.25, 0.5937, 0.3125, 0.5625, 0.3125, 0.5625, 0.25, 0.5937, 0.6875, 0.5937, 0.75, 0.5625, 0.75, 0.5625, 0.6875, 0.5937, 0.1875, 0.5937, 0.25, 0.5625, 0.25, 0.5625, 0.1875, 0.5937, 0.625, 0.5937, 0.6875, 0.5625, 0.6875, 0.5625, 0.625, 0.5937, 0.125, 0.5937, 0.1875, 0.5625, 0.1875, 0.5625, 0.125, 0.5937, 0.0625, 0.5937, 0.125, 0.5625, 0.125, 0.5625, 0.0625, 0.5937, 0.9375, 0.5781, 1.0, 0.5625, 0.9375, 0.5781, 0.0, 0.5937, 0.0625, 0.5625, 0.0625, 0.5625, 0.625, 0.5625, 0.6875, 0.5312, 0.6875, 0.5312, 0.625, 0.5625, 0.125, 0.5625, 0.1875, 0.5312, 0.1875, 0.5312, 0.125, 0.5625, 0.0625, 0.5625, 0.125, 0.5312, 0.125, 0.5312, 0.0625, 0.5625, 0.9375, 0.5469, 1.0, 0.5312, 0.9375, 0.5469, 0.0, 0.5625, 0.0625, 0.5312, 0.0625, 0.5625, 0.875, 0.5625, 0.9375, 0.5312, 0.9375, 0.5312, 0.875, 0.5625, 0.8125, 0.5625, 0.875, 0.5312, 0.875, 0.5312, 0.8125, 0.5625, 0.3125, 0.5625, 0.375, 0.5312, 0.375, 0.5312, 0.3125, 0.5625, 0.75, 0.5625, 0.8125, 0.5312, 0.8125, 0.5312, 0.75, 0.5625, 0.25, 0.5625, 0.3125, 0.5312, 0.3125, 0.5312, 0.25, 0.5625, 0.6875, 0.5625, 0.75, 0.5312, 0.75, 0.5312, 0.6875, 0.5625, 0.1875, 0.5625, 0.25, 0.5312, 0.25, 0.5312, 0.1875, 0.5312, 0.8125, 0.5312, 0.875, 0.5, 0.875, 0.5, 0.8125, 0.5312, 0.3125, 0.5312, 0.375, 0.5, 0.375, 0.5, 0.3125, 0.5312, 0.75, 0.5312, 0.8125, 0.5, 0.8125, 0.5, 0.75, 0.5312, 0.25, 0.5312, 0.3125, 0.5, 0.3125, 0.5, 0.25, 0.5312, 0.6875, 0.5312, 0.75, 0.5, 0.75, 0.5, 0.6875, 0.5312, 0.1875, 0.5312, 0.25, 0.5, 0.25, 0.5, 0.1875, 0.5312, 0.625, 0.5312, 0.6875, 0.5, 0.6875, 0.5, 0.625, 0.5312, 0.125, 0.5312, 0.1875, 0.5, 0.1875, 0.5, 0.125, 0.5312, 0.0625, 0.5312, 0.125, 0.5, 0.125, 0.5, 0.0625, 0.5312, 0.9375, 0.5156, 1.0, 0.5, 0.9375, 0.5156, 0.0, 0.5312, 0.0625, 0.5, 0.0625, 0.5312, 0.875, 0.5312, 0.9375, 0.5, 0.9375, 0.5, 0.875, 0.5, 0.125, 0.5, 0.1875, 0.4687, 0.1875, 0.4687, 0.125, 0.5, 0.625, 0.4687, 0.625, 0.4687, 0.625, 0.5, 0.625, 0.5, 0.0625, 0.5, 0.125, 0.4687, 0.125, 0.4687, 0.0625, 0.5937, 0.4375, 0.5937, 0.5, 0.5937, 0.5, 0.5937, 0.4375, 0.5, 0.9375, 0.4844, 1.0, 0.4687, 0.9375, 0.4844, 0.0, 0.5, 0.0625, 0.4687, 0.0625, 0.5312, 0.625, 0.5, 0.625, 0.5, 0.625, 0.5312, 0.625, 0.5, 0.875, 0.5, 0.9375, 0.4687, 0.9375, 0.4687, 0.875, 0.4375, 0.375, 0.4687, 0.375, 0.4687, 0.375, 0.4375, 0.375, 0.5, 0.8125, 0.5, 0.875, 0.4687, 0.875, 0.4687, 0.8125, 0.5, 0.3125, 0.5, 0.375, 0.4687, 0.375, 0.4687, 0.3125, 0.5, 0.75, 0.5, 0.8125, 0.4687, 0.8125, 0.4687, 0.75, 0.5, 0.25, 0.5, 0.3125, 0.4687, 0.3125, 0.4687, 0.25, 0.5, 0.6875, 0.5, 0.75, 0.4687, 0.75, 0.4687, 0.6875, 0.5, 0.1875, 0.5, 0.25, 0.4687, 0.25, 0.4687, 0.1875, 0.5, 0.625, 0.5, 0.6875, 0.4687, 0.6875, 0.4687, 0.625, 0.4687, 0.8125, 0.4687, 0.875, 0.4375, 0.875, 0.4375, 0.8125, 0.4687, 0.3125, 0.4687, 0.375, 0.4375, 0.375, 0.4375, 0.3125, 0.4687, 0.75, 0.4687, 0.8125, 0.4375, 0.8125, 0.4375, 0.75, 0.4687, 0.25, 0.4687, 0.3125, 0.4375, 0.3125, 0.4375, 0.25, 0.4687, 0.6875, 0.4687, 0.75, 0.4375, 0.75, 0.4375, 0.6875, 0.4687, 0.1875, 0.4687, 0.25, 0.4375, 0.25, 0.4375, 0.1875, 0.4687, 0.625, 0.4687, 0.6875, 0.4375, 0.6875, 0.4375, 0.625, 0.4687, 0.125, 0.4687, 0.1875, 0.4375, 0.1875, 0.4375, 0.125, 0.5937, 0.5, 0.5937, 0.5625, 0.5937, 0.5625, 0.5937, 0.5, 0.4687, 0.0625, 0.4687, 0.125, 0.4375, 0.125, 0.4375, 0.0625, 0.5, 0.375, 0.5312, 0.375, 0.5312, 0.375, 0.5, 0.375, 0.4687, 0.9375, 0.4531, 1.0, 0.4375, 0.9375, 0.4531, 0.0, 0.4687, 0.0625, 0.4375, 0.0625, 0.5625, 0.625, 0.5312, 0.625, 0.5312, 0.625, 0.5625, 0.625, 0.4687, 0.875, 0.4687, 0.9375, 0.4375, 0.9375, 0.4375, 0.875, 0.5937, 0.5625, 0.5937, 0.625, 0.5937, 0.625, 0.5937, 0.5625, 0.5625, 0.375, 0.5625, 0.375, 0.5625, 0.375, 0.5625, 0.375, 0.4375, 0.0625, 0.4375, 0.125, 0.4062, 0.125, 0.4062, 0.0625, 0.5312, 0.375, 0.5625, 0.375, 0.5625, 0.375, 0.5312, 0.375, 0.4375, 0.9375, 0.4219, 1.0, 0.4062, 0.9375, 0.4219, 0.0, 0.4375, 0.0625, 0.4062, 0.0625, 0.4062, 0.4375, 0.4062, 0.375, 0.4062, 0.375, 0.4062, 0.4375, 0.4375, 0.875, 0.4375, 0.9375, 0.4062, 0.9375, 0.4062, 0.875, 0.4687, 0.625, 0.4375, 0.625, 0.4375, 0.625, 0.4687, 0.625, 0.4375, 0.8125, 0.4375, 0.875, 0.4062, 0.875, 0.4062, 0.8125, 0.4375, 0.3125, 0.4375, 0.375, 0.4062, 0.375, 0.4062, 0.3125, 0.4375, 0.75, 0.4375, 0.8125, 0.4062, 0.8125, 0.4062, 0.75, 0.4375, 0.25, 0.4375, 0.3125, 0.4062, 0.3125, 0.4062, 0.25, 0.4375, 0.6875, 0.4375, 0.75, 0.4062, 0.75, 0.4062, 0.6875, 0.4375, 0.1875, 0.4375, 0.25, 0.4062, 0.25, 0.4062, 0.1875, 0.4375, 0.625, 0.4375, 0.6875, 0.4062, 0.6875, 0.4062, 0.625, 0.4375, 0.125, 0.4375, 0.1875, 0.4062, 0.1875, 0.4062, 0.125, 0.4062, 0.3125, 0.4062, 0.375, 0.375, 0.375, 0.375, 0.3125, 0.4062, 0.75, 0.4062, 0.8125, 0.375, 0.8125, 0.375, 0.75, 0.4062, 0.25, 0.4062, 0.3125, 0.375, 0.3125, 0.375, 0.25, 0.4062, 0.6875, 0.4062, 0.75, 0.375, 0.75, 0.375, 0.6875, 0.4062, 0.1875, 0.4062, 0.25, 0.375, 0.25, 0.375, 0.1875, 0.4062, 0.625, 0.4062, 0.6875, 0.375, 0.6875, 0.375, 0.625, 0.4062, 0.125, 0.4062, 0.1875, 0.375, 0.1875, 0.375, 0.125, 0.4062, 0.5625, 0.4062, 0.625, 0.375, 0.625, 0.375, 0.5625, 0.4062, 0.0625, 0.4062, 0.125, 0.375, 0.125, 0.375, 0.0625, 0.4062, 0.5, 0.4062, 0.5625, 0.375, 0.5625, 0.375, 0.5, 0.4062, 0.9375, 0.3906, 1.0, 0.375, 0.9375, 0.3906, 0.0, 0.4062, 0.0625, 0.375, 0.0625, 0.4062, 0.4375, 0.4062, 0.5, 0.375, 0.5, 0.375, 0.4375, 0.4062, 0.875, 0.4062, 0.9375, 0.375, 0.9375, 0.375, 0.875, 0.4062, 0.375, 0.4062, 0.4375, 0.375, 0.4375, 0.375, 0.375, 0.4062, 0.8125, 0.4062, 0.875, 0.375, 0.875, 0.375, 0.8125, 0.375, 0.0625, 0.375, 0.125, 0.3437, 0.125, 0.3437, 0.0625, 0.375, 0.5, 0.375, 0.5625, 0.3437, 0.5625, 0.3437, 0.5, 0.375, 0.9375, 0.3594, 1.0, 0.3437, 0.9375, 0.3594, 0.0, 0.375, 0.0625, 0.3437, 0.0625, 0.375, 0.4375, 0.375, 0.5, 0.3437, 0.5, 0.3437, 0.4375, 0.375, 0.875, 0.375, 0.9375, 0.3437, 0.9375, 0.3437, 0.875, 0.375, 0.375, 0.375, 0.4375, 0.3437, 0.4375, 0.3437, 0.375, 0.375, 0.8125, 0.375, 0.875, 0.3437, 0.875, 0.3437, 0.8125, 0.375, 0.3125, 0.375, 0.375, 0.3437, 0.375, 0.3437, 0.3125, 0.375, 0.75, 0.375, 0.8125, 0.3437, 0.8125, 0.3437, 0.75, 0.375, 0.25, 0.375, 0.3125, 0.3437, 0.3125, 0.3437, 0.25, 0.375, 0.6875, 0.375, 0.75, 0.3437, 0.75, 0.3437, 0.6875, 0.375, 0.1875, 0.375, 0.25, 0.3437, 0.25, 0.3437, 0.1875, 0.375, 0.625, 0.375, 0.6875, 0.3437, 0.6875, 0.3437, 0.625, 0.375, 0.125, 0.375, 0.1875, 0.3437, 0.1875, 0.3437, 0.125, 0.375, 0.5625, 0.375, 0.625, 0.3437, 0.625, 0.3437, 0.5625, 0.3437, 0.25, 0.3437, 0.3125, 0.3125, 0.3125, 0.3125, 0.25, 0.3437, 0.6875, 0.3437, 0.75, 0.3125, 0.75, 0.3125, 0.6875, 0.3437, 0.1875, 0.3437, 0.25, 0.3125, 0.25, 0.3125, 0.1875, 0.3437, 0.625, 0.3437, 0.6875, 0.3125, 0.6875, 0.3125, 0.625, 0.3437, 0.125, 0.3437, 0.1875, 0.3125, 0.1875, 0.3125, 0.125, 0.3437, 0.5625, 0.3437, 0.625, 0.3125, 0.625, 0.3125, 0.5625, 0.3437, 0.0625, 0.3437, 0.125, 0.3125, 0.125, 0.3125, 0.0625, 0.3437, 0.5, 0.3437, 0.5625, 0.3125, 0.5625, 0.3125, 0.5, 0.3437, 0.9375, 0.3281, 1.0, 0.3125, 0.9375, 0.3281, 0.0, 0.3437, 0.0625, 0.3125, 0.0625, 0.3437, 0.4375, 0.3437, 0.5, 0.3125, 0.5, 0.3125, 0.4375, 0.3437, 0.875, 0.3437, 0.9375, 0.3125, 0.9375, 0.3125, 0.875, 0.3437, 0.375, 0.3437, 0.4375, 0.3125, 0.4375, 0.3125, 0.375, 0.3437, 0.8125, 0.3437, 0.875, 0.3125, 0.875, 0.3125, 0.8125, 0.3437, 0.3125, 0.3437, 0.375, 0.3125, 0.375, 0.3125, 0.3125, 0.3437, 0.75, 0.3437, 0.8125, 0.3125, 0.8125, 0.3125, 0.75, 0.3125, 0.9375, 0.2969, 1.0, 0.2812, 0.9375, 0.2969, 0.0, 0.3125, 0.0625, 0.2812, 0.0625, 0.3125, 0.4375, 0.3125, 0.5, 0.2812, 0.5, 0.2812, 0.4375, 0.3125, 0.875, 0.3125, 0.9375, 0.2812, 0.9375, 0.2812, 0.875, 0.3125, 0.375, 0.3125, 0.4375, 0.2812, 0.4375, 0.2812, 0.375, 0.3125, 0.8125, 0.3125, 0.875, 0.2812, 0.875, 0.2812, 0.8125, 0.3125, 0.3125, 0.3125, 0.375, 0.2812, 0.375, 0.2812, 0.3125, 0.3125, 0.75, 0.3125, 0.8125, 0.2812, 0.8125, 0.2812, 0.75, 0.3125, 0.25, 0.3125, 0.3125, 0.2812, 0.3125, 0.2812, 0.25, 0.3125, 0.6875, 0.3125, 0.75, 0.2812, 0.75, 0.2812, 0.6875, 0.3125, 0.1875, 0.3125, 0.25, 0.2812, 0.25, 0.2812, 0.1875, 0.3125, 0.625, 0.3125, 0.6875, 0.2812, 0.6875, 0.2812, 0.625, 0.3125, 0.125, 0.3125, 0.1875, 0.2812, 0.1875, 0.2812, 0.125, 0.3125, 0.5625, 0.3125, 0.625, 0.2812, 0.625, 0.2812, 0.5625, 0.3125, 0.0625, 0.3125, 0.125, 0.2812, 0.125, 0.2812, 0.0625, 0.3125, 0.5, 0.3125, 0.5625, 0.2812, 0.5625, 0.2812, 0.5, 0.2812, 0.6875, 0.2812, 0.75, 0.25, 0.75, 0.25, 0.6875, 0.2812, 0.1875, 0.2812, 0.25, 0.25, 0.25, 0.25, 0.1875, 0.2812, 0.625, 0.2812, 0.6875, 0.25, 0.6875, 0.25, 0.625, 0.2812, 0.125, 0.2812, 0.1875, 0.25, 0.1875, 0.25, 0.125, 0.2812, 0.5625, 0.2812, 0.625, 0.25, 0.625, 0.25, 0.5625, 0.2812, 0.0625, 0.2812, 0.125, 0.25, 0.125, 0.25, 0.0625, 0.2812, 0.5, 0.2812, 0.5625, 0.25, 0.5625, 0.25, 0.5, 0.2812, 0.9375, 0.2656, 1.0, 0.25, 0.9375, 0.2656, 0.0, 0.2812, 0.0625, 0.25, 0.0625, 0.2812, 0.4375, 0.2812, 0.5, 0.25, 0.5, 0.25, 0.4375, 0.2812, 0.875, 0.2812, 0.9375, 0.25, 0.9375, 0.25, 0.875, 0.2812, 0.375, 0.2812, 0.4375, 0.25, 0.4375, 0.25, 0.375, 0.2812, 0.8125, 0.2812, 0.875, 0.25, 0.875, 0.25, 0.8125, 0.2812, 0.3125, 0.2812, 0.375, 0.25, 0.375, 0.25, 0.3125, 0.2812, 0.75, 0.2812, 0.8125, 0.25, 0.8125, 0.25, 0.75, 0.2812, 0.25, 0.2812, 0.3125, 0.25, 0.3125, 0.25, 0.25, 0.25, 0.4375, 0.25, 0.5, 0.2187, 0.5, 0.2187, 0.4375, 0.25, 0.875, 0.25, 0.9375, 0.2188, 0.9375, 0.2188, 0.875, 0.25, 0.375, 0.25, 0.4375, 0.2187, 0.4375, 0.2188, 0.375, 0.25, 0.8125, 0.25, 0.875, 0.2188, 0.875, 0.2188, 0.8125, 0.25, 0.3125, 0.25, 0.375, 0.2188, 0.375, 0.2187, 0.3125, 0.25, 0.75, 0.25, 0.8125, 0.2188, 0.8125, 0.2187, 0.75, 0.25, 0.25, 0.25, 0.3125, 0.2187, 0.3125, 0.2187, 0.25, 0.25, 0.6875, 0.25, 0.75, 0.2187, 0.75, 0.2187, 0.6875, 0.25, 0.1875, 0.25, 0.25, 0.2187, 0.25, 0.2188, 0.1875, 0.25, 0.625, 0.25, 0.6875, 0.2187, 0.6875, 0.2188, 0.625, 0.25, 0.125, 0.25, 0.1875, 0.2188, 0.1875, 0.2188, 0.125, 0.25, 0.5625, 0.25, 0.625, 0.2188, 0.625, 0.2187, 0.5625, 0.25, 0.0625, 0.25, 0.125, 0.2188, 0.125, 0.2188, 0.0625, 0.25, 0.5, 0.25, 0.5625, 0.2187, 0.5625, 0.2187, 0.5, 0.25, 0.9375, 0.2344, 1.0, 0.2188, 0.9375, 0.2344, 0.0, 0.25, 0.0625, 0.2188, 0.0625, 0.2188, 0.1875, 0.2187, 0.25, 0.1875, 0.25, 0.1875, 0.1875, 0.2188, 0.625, 0.2187, 0.6875, 0.1875, 0.6875, 0.1875, 0.625, 0.2188, 0.125, 0.2188, 0.1875, 0.1875, 0.1875, 0.1875, 0.125, 0.2187, 0.5625, 0.2188, 0.625, 0.1875, 0.625, 0.1875, 0.5625, 0.2188, 0.0625, 0.2188, 0.125, 0.1875, 0.125, 0.1875, 0.0625, 0.2187, 0.5, 0.2187, 0.5625, 0.1875, 0.5625, 0.1875, 0.5, 0.2188, 0.9375, 0.2031, 1.0, 0.1875, 0.9375, 0.2031, 0.0, 0.2188, 0.0625, 0.1875, 0.0625, 0.2187, 0.4375, 0.2187, 0.5, 0.1875, 0.5, 0.1875, 0.4375, 0.2188, 0.875, 0.2188, 0.9375, 0.1875, 0.9375, 0.1875, 0.875, 0.2188, 0.375, 0.2187, 0.4375, 0.1875, 0.4375, 0.1875, 0.375, 0.2188, 0.8125, 0.2188, 0.875, 0.1875, 0.875, 0.1875, 0.8125, 0.2187, 0.3125, 0.2188, 0.375, 0.1875, 0.375, 0.1875, 0.3125, 0.2187, 0.75, 0.2188, 0.8125, 0.1875, 0.8125, 0.1875, 0.75, 0.2187, 0.25, 0.2187, 0.3125, 0.1875, 0.3125, 0.1875, 0.25, 0.2187, 0.6875, 0.2187, 0.75, 0.1875, 0.75, 0.1875, 0.6875, 0.1875, 0.875, 0.1875, 0.9375, 0.1563, 0.9375, 0.1563, 0.875, 0.1875, 0.375, 0.1875, 0.4375, 0.1562, 0.4375, 0.1563, 0.375, 0.1875, 0.8125, 0.1875, 0.875, 0.1563, 0.875, 0.1563, 0.8125, 0.1875, 0.3125, 0.1875, 0.375, 0.1563, 0.375, 0.1562, 0.3125, 0.1875, 0.75, 0.1875, 0.8125, 0.1563, 0.8125, 0.1563, 0.75, 0.1875, 0.25, 0.1875, 0.3125, 0.1562, 0.3125, 0.1563, 0.25, 0.1875, 0.6875, 0.1875, 0.75, 0.1563, 0.75, 0.1562, 0.6875, 0.1875, 0.1875, 0.1875, 0.25, 0.1563, 0.25, 0.1563, 0.1875, 0.1875, 0.625, 0.1875, 0.6875, 0.1562, 0.6875, 0.1563, 0.625, 0.1875, 0.125, 0.1875, 0.1875, 0.1563, 0.1875, 0.1563, 0.125, 0.1875, 0.5625, 0.1875, 0.625, 0.1563, 0.625, 0.1562, 0.5625, 0.1875, 0.0625, 0.1875, 0.125, 0.1563, 0.125, 0.1563, 0.0625, 0.1875, 0.5, 0.1875, 0.5625, 0.1562, 0.5625, 0.1562, 0.5, 0.1875, 0.9375, 0.1719, 1.0, 0.1563, 0.9375, 0.1719, 0.0, 0.1875, 0.0625, 0.1563, 0.0625, 0.1875, 0.4375, 0.1875, 0.5, 0.1562, 0.5, 0.1562, 0.4375, 0.1563, 0.625, 0.1562, 0.6875, 0.125, 0.6875, 0.125, 0.625, 0.1563, 0.125, 0.1563, 0.1875, 0.125, 0.1875, 0.125, 0.125, 0.1562, 0.5625, 0.1563, 0.625, 0.125, 0.625, 0.125, 0.5625, 0.1563, 0.0625, 0.1563, 0.125, 0.125, 0.125, 0.125, 0.0625, 0.1562, 0.5, 0.1562, 0.5625, 0.125, 0.5625, 0.125, 0.5, 0.1563, 0.9375, 0.1406, 1.0, 0.125, 0.9375, 0.1406, 0.0, 0.1563, 0.0625, 0.125, 0.0625, 0.1562, 0.4375, 0.1562, 0.5, 0.125, 0.5, 0.125, 0.4375, 0.1563, 0.875, 0.1563, 0.9375, 0.125, 0.9375, 0.125, 0.875, 0.1563, 0.375, 0.1562, 0.4375, 0.125, 0.4375, 0.125, 0.375, 0.1563, 0.8125, 0.1563, 0.875, 0.125, 0.875, 0.125, 0.8125, 0.1562, 0.3125, 0.1563, 0.375, 0.125, 0.375, 0.125, 0.3125, 0.1563, 0.75, 0.1563, 0.8125, 0.125, 0.8125, 0.125, 0.75, 0.1563, 0.25, 0.1562, 0.3125, 0.125, 0.3125, 0.125, 0.25, 0.1562, 0.6875, 0.1563, 0.75, 0.125, 0.75, 0.125, 0.6875, 0.1563, 0.1875, 0.1563, 0.25, 0.125, 0.25, 0.125, 0.1875, 0.125, 0.375, 0.125, 0.4375, 0.09375, 0.4375, 0.09375, 0.375, 0.125, 0.8125, 0.125, 0.875, 0.09375, 0.875, 0.09375, 0.8125, 0.125, 0.3125, 0.125, 0.375, 0.09375, 0.375, 0.09375, 0.3125, 0.125, 0.75, 0.125, 0.8125, 0.09375, 0.8125, 0.09375, 0.75, 0.125, 0.25, 0.125, 0.3125, 0.09375, 0.3125, 0.09375, 0.25, 0.125, 0.6875, 0.125, 0.75, 0.09375, 0.75, 0.09375, 0.6875, 0.125, 0.1875, 0.125, 0.25, 0.09375, 0.25, 0.09375, 0.1875, 0.125, 0.625, 0.125, 0.6875, 0.09375, 0.6875, 0.09375, 0.625, 0.125, 0.125, 0.125, 0.1875, 0.09375, 0.1875, 0.09375, 0.125, 0.125, 0.5625, 0.125, 0.625, 0.09375, 0.625, 0.09375, 0.5625, 0.125, 0.0625, 0.125, 0.125, 0.09375, 0.125, 0.09375, 0.0625, 0.125, 0.5, 0.125, 0.5625, 0.09375, 0.5625, 0.09375, 0.5, 0.125, 0.9375, 0.1094, 1.0, 0.09375, 0.9375, 0.1094, 0.0, 0.125, 0.0625, 0.09375, 0.0625, 0.125, 0.4375, 0.125, 0.5, 0.09375, 0.5, 0.09375, 0.4375, 0.125, 0.875, 0.125, 0.9375, 0.09375, 0.9375, 0.09375, 0.875, 0.09375, 0.125, 0.09375, 0.1875, 0.0625, 0.1875, 0.0625, 0.125, 0.09375, 0.5625, 0.09375, 0.625, 0.0625, 0.625, 0.0625, 0.5625, 0.09375, 0.0625, 0.09375, 0.125, 0.0625, 0.125, 0.0625, 0.0625, 0.09375, 0.5, 0.09375, 0.5625, 0.0625, 0.5625, 0.0625, 0.5, 0.09375, 0.9375, 0.07813, 1.0, 0.0625, 0.9375, 0.07813, 0.0, 0.09375, 0.0625, 0.0625, 0.0625, 0.09375, 0.4375, 0.09375, 0.5, 0.0625, 0.5, 0.0625, 0.4375, 0.09375, 0.875, 0.09375, 0.9375, 0.0625, 0.9375, 0.0625, 0.875, 0.09375, 0.375, 0.09375, 0.4375, 0.0625, 0.4375, 0.0625, 0.375, 0.09375, 0.8125, 0.09375, 0.875, 0.0625, 0.875, 0.0625, 0.8125, 0.09375, 0.3125, 0.09375, 0.375, 0.0625, 0.375, 0.0625, 0.3125, 0.09375, 0.75, 0.09375, 0.8125, 0.0625, 0.8125, 0.0625, 0.75, 0.09375, 0.25, 0.09375, 0.3125, 0.0625, 0.3125, 0.0625, 0.25, 0.09375, 0.6875, 0.09375, 0.75, 0.0625, 0.75, 0.0625, 0.6875, 0.09375, 0.1875, 0.09375, 0.25, 0.0625, 0.25, 0.0625, 0.1875, 0.09375, 0.625, 0.09375, 0.6875, 0.0625, 0.6875, 0.0625, 0.625, 0.0625, 0.3125, 0.0625, 0.375, 0.03125, 0.375, 0.03125, 0.3125, 0.0625, 0.75, 0.0625, 0.8125, 0.03125, 0.8125, 0.03125, 0.75, 0.0625, 0.25, 0.0625, 0.3125, 0.03125, 0.3125, 0.03125, 0.25, 0.0625, 0.6875, 0.0625, 0.75, 0.03125, 0.75, 0.03125, 0.6875, 0.0625, 0.1875, 0.0625, 0.25, 0.03125, 0.25, 0.03125, 0.1875, 0.0625, 0.625, 0.0625, 0.6875, 0.03125, 0.6875, 0.03125, 0.625, 0.0625, 0.125, 0.0625, 0.1875, 0.03125, 0.1875, 0.03125, 0.125, 0.0625, 0.5625, 0.0625, 0.625, 0.03125, 0.625, 0.03125, 0.5625, 0.0625, 0.0625, 0.0625, 0.125, 0.03125, 0.125, 0.03125, 0.0625, 0.0625, 0.5, 0.0625, 0.5625, 0.03125, 0.5625, 0.03125, 0.5, 0.0625, 0.9375, 0.04688, 1.0, 0.03125, 0.9375, 0.04688, 0.0, 0.0625, 0.0625, 0.03125, 0.0625, 0.0625, 0.4375, 0.0625, 0.5, 0.03125, 0.5, 0.03125, 0.4375, 0.0625, 0.875, 0.0625, 0.9375, 0.03125, 0.9375, 0.03125, 0.875, 0.0625, 0.375, 0.0625, 0.4375, 0.03125, 0.4375, 0.03125, 0.375, 0.0625, 0.8125, 0.0625, 0.875, 0.03125, 0.875, 0.03125, 0.8125, 0.03125, 0.0625, 0.03125, 0.125, 8.941e-08, 0.125, 2.384e-07, 0.0625, 0.03125, 0.5, 0.03125, 0.5625, 0.0, 0.5625, 0.0, 0.5, 0.03125, 0.9375, 0.01563, 1.0, 2.384e-07, 0.9375, 0.01563, 0.0, 0.03125, 0.0625, 2.384e-07, 0.0625, 0.03125, 0.4375, 0.03125, 0.5, 0.0, 0.5, 0.0, 0.4375, 0.03125, 0.875, 0.03125, 0.9375, 2.384e-07, 0.9375, 8.941e-08, 0.875, 0.03125, 0.375, 0.03125, 0.4375, 0.0, 0.4375, 5.96e-08, 0.375, 0.03125, 0.8125, 0.03125, 0.875, 8.941e-08, 0.875, 5.96e-08, 0.8125, 0.03125, 0.3125, 0.03125, 0.375, 5.96e-08, 0.375, 0.0, 0.3125, 0.03125, 0.75, 0.03125, 0.8125, 5.96e-08, 0.8125, 0.0, 0.75, 0.03125, 0.25, 0.03125, 0.3125, 0.0, 0.3125, 0.0, 0.25, 0.03125, 0.6875, 0.03125, 0.75, 0.0, 0.75, 0.0, 0.6875, 0.03125, 0.1875, 0.03125, 0.25, 0.0, 0.25, 5.96e-08, 0.1875, 0.03125, 0.625, 0.03125, 0.6875, 0.0, 0.6875, 5.96e-08, 0.625, 0.03125, 0.125, 0.03125, 0.1875, 5.96e-08, 0.1875, 8.941e-08, 0.125, 0.03125, 0.5625, 0.03125, 0.625, 5.96e-08, 0.625, 0.0, 0.5625, 1.0, 0.75, 1.0, 0.8125, 0.9688, 0.8125, 0.9688, 0.75, 1.0, 0.25, 1.0, 0.3125, 0.9688, 0.3125, 0.9688, 0.25, 1.0, 0.6875, 1.0, 0.75, 0.9688, 0.75, 0.9688, 0.6875, 1.0, 0.1875, 1.0, 0.25, 0.9688, 0.25, 0.9688, 0.1875, 1.0, 0.625, 1.0, 0.6875, 0.9688, 0.6875, 0.9688, 0.625, 1.0, 0.125, 1.0, 0.1875, 0.9688, 0.1875, 0.9688, 0.125, 1.0, 0.5625, 1.0, 0.625, 0.9688, 0.625, 0.9688, 0.5625, 1.0, 0.0625, 1.0, 0.125, 0.9688, 0.125, 0.9688, 0.0625, 1.0, 0.5, 1.0, 0.5625, 0.9688, 0.5625, 0.9688, 0.5, 1.0, 0.9375, 0.9844, 1.0, 0.9688, 0.9375, 0.9844, 0.0, 1.0, 0.0625, 0.9688, 0.0625, 1.0, 0.4375, 1.0, 0.5, 0.9688, 0.5, 0.9688, 0.4375, 1.0, 0.875, 1.0, 0.9375, 0.9688, 0.9375, 0.9688, 0.875, 1.0, 0.375, 1.0, 0.4375, 0.9688, 0.4375, 0.9688, 0.375, 1.0, 0.8125, 1.0, 0.875, 0.9688, 0.875, 0.9688, 0.8125, 1.0, 0.3125, 1.0, 0.375, 0.9688, 0.375, 0.9688, 0.3125, 0.9688, 0.5, 0.9688, 0.5625, 0.9375, 0.5625, 0.9375, 0.5, 0.9688, 0.9375, 0.9531, 1.0, 0.9375, 0.9375, 0.9531, 0.0, 0.9688, 0.0625, 0.9375, 0.0625, 0.9688, 0.4375, 0.9688, 0.5, 0.9375, 0.5, 0.9375, 0.4375, 0.9688, 0.875, 0.9688, 0.9375, 0.9375, 0.9375, 0.9375, 0.875, 0.9688, 0.375, 0.9688, 0.4375, 0.9375, 0.4375, 0.9375, 0.375, 0.9688, 0.8125, 0.9688, 0.875, 0.9375, 0.875, 0.9375, 0.8125, 0.9688, 0.3125, 0.9688, 0.375, 0.9375, 0.375, 0.9375, 0.3125, 0.9688, 0.75, 0.9688, 0.8125, 0.9375, 0.8125, 0.9375, 0.75, 0.9688, 0.25, 0.9688, 0.3125, 0.9375, 0.3125, 0.9375, 0.25, 0.9688, 0.6875, 0.9688, 0.75, 0.9375, 0.75, 0.9375, 0.6875, 0.9688, 0.1875, 0.9688, 0.25, 0.9375, 0.25, 0.9375, 0.1875, 0.9688, 0.625, 0.9688, 0.6875, 0.9375, 0.6875, 0.9375, 0.625, 0.9688, 0.125, 0.9688, 0.1875, 0.9375, 0.1875, 0.9375, 0.125, 0.9688, 0.5625, 0.9688, 0.625, 0.9375, 0.625, 0.9375, 0.5625, 0.9688, 0.0625, 0.9688, 0.125, 0.9375, 0.125, 0.9375, 0.0625, 0.9375, 0.25, 0.9375, 0.3125, 0.9062, 0.3125, 0.9062, 0.25, 0.9375, 0.6875, 0.9375, 0.75, 0.9062, 0.75, 0.9062, 0.6875, 0.9375, 0.1875, 0.9375, 0.25, 0.9062, 0.25, 0.9062, 0.1875, 0.9375, 0.625, 0.9375, 0.6875, 0.9062, 0.6875, 0.9062, 0.625, 0.9375, 0.125, 0.9375, 0.1875, 0.9062, 0.1875, 0.9063, 0.125, 0.9375, 0.5625, 0.9375, 0.625, 0.9062, 0.625, 0.9062, 0.5625, 0.9375, 0.0625, 0.9375, 0.125, 0.9063, 0.125, 0.9063, 0.0625, 0.9375, 0.5, 0.9375, 0.5625, 0.9062, 0.5625, 0.9062, 0.5, 0.9375, 0.9375, 0.9219, 1.0, 0.9063, 0.9375, 0.9219, 0.0, 0.9375, 0.0625, 0.9063, 0.0625, 0.9375, 0.4375, 0.9375, 0.5, 0.9062, 0.5, 0.9062, 0.4375, 0.9375, 0.875, 0.9375, 0.9375, 0.9063, 0.9375, 0.9063, 0.875, 0.9375, 0.375, 0.9375, 0.4375, 0.9062, 0.4375, 0.9062, 0.375, 0.9375, 0.8125, 0.9375, 0.875, 0.9063, 0.875, 0.9062, 0.8125, 0.9375, 0.3125, 0.9375, 0.375, 0.9062, 0.375, 0.9062, 0.3125, 0.9375, 0.75, 0.9375, 0.8125, 0.9062, 0.8125, 0.9062, 0.75, 0.9063, 0.9375, 0.8906, 1.0, 0.875, 0.9375, 0.8906, 0.0, 0.9063, 0.0625, 0.875, 0.0625, 0.9062, 0.4375, 0.9062, 0.5, 0.875, 0.5, 0.875, 0.4375, 0.9063, 0.875, 0.9063, 0.9375, 0.875, 0.9375, 0.875, 0.875, 0.9062, 0.375, 0.9062, 0.4375, 0.875, 0.4375, 0.875, 0.375, 0.9062, 0.8125, 0.9063, 0.875, 0.875, 0.875, 0.875, 0.8125, 0.9062, 0.3125, 0.9062, 0.375, 0.875, 0.375, 0.875, 0.3125, 0.9062, 0.75, 0.9062, 0.8125, 0.875, 0.8125, 0.875, 0.75, 0.9062, 0.25, 0.9062, 0.3125, 0.875, 0.3125, 0.875, 0.25, 0.9062, 0.6875, 0.9062, 0.75, 0.875, 0.75, 0.875, 0.6875, 0.9062, 0.1875, 0.9062, 0.25, 0.875, 0.25, 0.875, 0.1875, 0.9062, 0.625, 0.9062, 0.6875, 0.875, 0.6875, 0.875, 0.625, 0.9063, 0.125, 0.9062, 0.1875, 0.875, 0.1875, 0.875, 0.125, 0.9062, 0.5625, 0.9062, 0.625, 0.875, 0.625, 0.875, 0.5625, 0.9063, 0.0625, 0.9063, 0.125, 0.875, 0.125, 0.875, 0.0625, 0.9062, 0.5, 0.9062, 0.5625, 0.875, 0.5625, 0.875, 0.5, 0.875, 0.6875, 0.875, 0.75, 0.8438, 0.75, 0.8438, 0.6875, 0.875, 0.1875, 0.875, 0.25, 0.8438, 0.25, 0.8438, 0.1875, 0.875, 0.625, 0.875, 0.6875, 0.8438, 0.6875, 0.8438, 0.625, 0.875, 0.125, 0.875, 0.1875, 0.8438, 0.1875, 0.8438, 0.125, 0.875, 0.5625, 0.875, 0.625, 0.8438, 0.625, 0.8438, 0.5625, 0.875, 0.0625, 0.875, 0.125, 0.8438, 0.125, 0.8438, 0.0625, 0.875, 0.5, 0.875, 0.5625, 0.8438, 0.5625, 0.8438, 0.5, 0.875, 0.9375, 0.8594, 1.0, 0.8438, 0.9375, 0.8594, 0.0, 0.875, 0.0625, 0.8438, 0.0625, 0.875, 0.4375, 0.875, 0.5, 0.8438, 0.5, 0.8438, 0.4375, 0.875, 0.875, 0.875, 0.9375, 0.8438, 0.9375, 0.8438, 0.875, 0.875, 0.375, 0.875, 0.4375, 0.8438, 0.4375, 0.8438, 0.375, 0.875, 0.8125, 0.875, 0.875, 0.8438, 0.875, 0.8438, 0.8125, 0.875, 0.3125, 0.875, 0.375, 0.8438, 0.375, 0.8438, 0.3125, 0.875, 0.75, 0.875, 0.8125, 0.8438, 0.8125, 0.8438, 0.75, 0.875, 0.25, 0.875, 0.3125, 0.8438, 0.3125, 0.8438, 0.25, 0.8438, 0.4375, 0.8438, 0.5, 0.8125, 0.5, 0.8125, 0.4375, 0.8438, 0.875, 0.8438, 0.9375, 0.8125, 0.9375, 0.8125, 0.875, 0.8438, 0.375, 0.8438, 0.4375, 0.8125, 0.4375, 0.8125, 0.375, 0.8438, 0.8125, 0.8438, 0.875, 0.8125, 0.875, 0.8125, 0.8125, 0.8438, 0.3125, 0.8438, 0.375, 0.8125, 0.375, 0.8125, 0.3125, 0.8438, 0.75, 0.8438, 0.8125, 0.8125, 0.8125, 0.8125, 0.75, 0.8438, 0.25, 0.8438, 0.3125, 0.8125, 0.3125, 0.8125, 0.25, 0.8438, 0.6875, 0.8438, 0.75, 0.8125, 0.75, 0.8125, 0.6875, 0.8438, 0.1875, 0.8438, 0.25, 0.8125, 0.25, 0.8125, 0.1875, 0.8438, 0.625, 0.8438, 0.6875, 0.8125, 0.6875, 0.8125, 0.625, 0.8438, 0.125, 0.8438, 0.1875, 0.8125, 0.1875, 0.8125, 0.125, 0.8438, 0.5625, 0.8438, 0.625, 0.8125, 0.625, 0.8125, 0.5625, 0.8438, 0.0625, 0.8438, 0.125, 0.8125, 0.125, 0.8125, 0.0625, 0.8438, 0.5, 0.8438, 0.5625, 0.8125, 0.5625, 0.8125, 0.5, 0.8438, 0.9375, 0.8281, 1.0, 0.8125, 0.9375, 0.8281, 0.0, 0.8438, 0.0625, 0.8125, 0.0625, 0.8125, 0.1875, 0.8125, 0.25, 0.7812, 0.25, 0.7812, 0.1875, 0.8125, 0.625, 0.8125, 0.6875, 0.7812, 0.6875, 0.7812, 0.625, 0.8125, 0.125, 0.8125, 0.1875, 0.7812, 0.1875, 0.7812, 0.125, 0.8125, 0.5625, 0.8125, 0.625, 0.7812, 0.625, 0.7812, 0.5625, 0.8125, 0.0625, 0.8125, 0.125, 0.7812, 0.125, 0.7812, 0.0625, 0.8125, 0.5, 0.8125, 0.5625, 0.7812, 0.5625, 0.7812, 0.5, 0.8125, 0.9375, 0.7969, 1.0, 0.7812, 0.9375, 0.7969, 0.0, 0.8125, 0.0625, 0.7812, 0.0625, 0.8125, 0.4375, 0.8125, 0.5, 0.7812, 0.5, 0.7812, 0.4375, 0.8125, 0.875, 0.8125, 0.9375, 0.7812, 0.9375, 0.7812, 0.875, 0.8125, 0.375, 0.8125, 0.4375, 0.7812, 0.4375, 0.7812, 0.375, 0.8125, 0.8125, 0.8125, 0.875, 0.7812, 0.875, 0.7812, 0.8125, 0.8125, 0.3125, 0.8125, 0.375, 0.7812, 0.375, 0.7812, 0.3125, 0.8125, 0.75, 0.8125, 0.8125, 0.7812, 0.8125, 0.7812, 0.75, 0.8125, 0.25, 0.8125, 0.3125, 0.7812, 0.3125, 0.7812, 0.25, 0.8125, 0.6875, 0.8125, 0.75, 0.7812, 0.75, 0.7812, 0.6875, 0.7812, 0.375, 0.7812, 0.4375, 0.75, 0.4375, 0.75, 0.375, 0.7812, 0.8125, 0.7812, 0.875, 0.75, 0.875, 0.75, 0.8125, 0.7812, 0.3125, 0.7812, 0.375, 0.75, 0.375, 0.75, 0.3125, 0.7812, 0.75, 0.7812, 0.8125, 0.75, 0.8125, 0.75, 0.75, 0.7812, 0.25, 0.7812, 0.3125, 0.75, 0.3125, 0.75, 0.25, 0.7812, 0.6875, 0.7812, 0.75, 0.75, 0.75, 0.75, 0.6875, 0.7812, 0.1875, 0.7812, 0.25, 0.75, 0.25, 0.75, 0.1875, 0.7812, 0.625, 0.7812, 0.6875, 0.75, 0.6875, 0.75, 0.625, 0.7812, 0.125, 0.7812, 0.1875, 0.75, 0.1875, 0.75, 0.125, 0.7812, 0.5625, 0.7812, 0.625, 0.75, 0.625, 0.75, 0.5625, 0.7812, 0.0625, 0.7812, 0.125, 0.75, 0.125, 0.75, 0.0625, 0.7812, 0.5, 0.7812, 0.5625, 0.75, 0.5625, 0.75, 0.5, 0.7812, 0.9375, 0.7656, 1.0, 0.75, 0.9375, 0.7656, 0.0, 0.7812, 0.0625, 0.75, 0.0625, 0.7812, 0.4375, 0.7812, 0.5, 0.75, 0.5, 0.75, 0.4375, 0.7812, 0.875, 0.7812, 0.9375, 0.75, 0.9375, 0.75, 0.875, 0.4375, 0.625, 0.4062, 0.625, 0.4062, 0.625, 0.4375, 0.625, 0.4062, 0.375, 0.4375, 0.375, 0.4375, 0.375, 0.4062, 0.375, 0.4062, 0.5, 0.4062, 0.4375, 0.4062, 0.4375, 0.4062, 0.5, 0.4062, 0.5625, 0.4062, 0.5, 0.4062, 0.5, 0.4062, 0.5625, 0.4062, 0.625, 0.4062, 0.5625, 0.4062, 0.5625, 0.4062, 0.625, 0.5625, 0.375, 0.5312, 0.375, 0.5312, 0.375, 0.5625, 0.375, 0.5312, 0.375, 0.5, 0.375, 0.5, 0.375, 0.5312, 0.375, 0.4687, 0.375, 0.5, 0.375, 0.5, 0.375, 0.4687, 0.375, 0.5, 0.375, 0.4687, 0.375, 0.4687, 0.375, 0.5, 0.375, 0.5937, 0.625, 0.5625, 0.625, 0.5625, 0.625, 0.5937, 0.625, 0.4375, 0.375, 0.4375, 0.375, 0.4375, 0.375, 0.4375, 0.375, 0.5625, 0.375, 0.5938, 0.375, 0.5938, 0.375, 0.5625, 0.375, 0.5938, 0.375, 0.5937, 0.4375, 0.5937, 0.4375, 0.5938, 0.375, 0.4687, 0.375, 0.4375, 0.375, 0.4375, 0.375, 0.4687, 0.375, 0.5938, 0.375, 0.5937, 0.4375, 0.5625, 0.4375, 0.5625, 0.375, 0.5937, 0.5625, 0.5937, 0.625, 0.5625, 0.625, 0.5625, 0.5625, 0.5937, 0.5, 0.5937, 0.5625, 0.5625, 0.5625, 0.5625, 0.5, 0.5937, 0.4375, 0.5937, 0.5, 0.5625, 0.5, 0.5625, 0.4375, 0.5625, 0.5625, 0.5625, 0.625, 0.5312, 0.625, 0.5312, 0.5625, 0.5625, 0.5, 0.5625, 0.5625, 0.5312, 0.5625, 0.5312, 0.5, 0.5625, 0.4375, 0.5625, 0.5, 0.5312, 0.5, 0.5312, 0.4375, 0.5625, 0.375, 0.5625, 0.4375, 0.5312, 0.4375, 0.5312, 0.375, 0.5312, 0.375, 0.5312, 0.4375, 0.5, 0.4375, 0.5, 0.375, 0.5312, 0.5625, 0.5312, 0.625, 0.5, 0.625, 0.5, 0.5625, 0.4687, 0.5, 0.5, 0.5, 0.5, 0.5, 0.4687, 0.5, 0.5312, 0.4375, 0.5312, 0.5, 0.5, 0.5, 0.5, 0.4375, 0.5, 0.5625, 0.5, 0.625, 0.4687, 0.625, 0.4687, 0.5625, 0.5, 0.5, 0.5312, 0.5, 0.5312, 0.5, 0.5, 0.5, 0.5, 0.4375, 0.5, 0.5, 0.4687, 0.5, 0.4687, 0.4375, 0.5, 0.375, 0.5, 0.4375, 0.4687, 0.4375, 0.4687, 0.375, 0.4687, 0.5625, 0.4687, 0.625, 0.4375, 0.625, 0.4375, 0.5625, 0.4687, 0.5, 0.4687, 0.5625, 0.4375, 0.5625, 0.4375, 0.5, 0.4687, 0.4375, 0.4687, 0.5, 0.4375, 0.5, 0.4375, 0.4375, 0.4687, 0.375, 0.4687, 0.4375, 0.4375, 0.4375, 0.4375, 0.375, 0.4375, 0.5625, 0.4375, 0.625, 0.4062, 0.625, 0.4062, 0.5625, 0.4375, 0.5, 0.4375, 0.5625, 0.4062, 0.5625, 0.4062, 0.5, 0.4375, 0.4375, 0.4375, 0.5, 0.4062, 0.5, 0.4062, 0.4375, 0.4375, 0.375, 0.4375, 0.4375, 0.4062, 0.4375, 0.4062, 0.375, 0.5625, 0.625, 0.5625, 0.5625, 0.5625, 0.5625, 0.5625, 0.625, 0.5625, 0.5625, 0.5625, 0.5, 0.5625, 0.5, 0.5625, 0.5625, 0.5625, 0.5, 0.5625, 0.4375, 0.5625, 0.4375, 0.5625, 0.5, 0.5625, 0.4375, 0.5625, 0.375, 0.5625, 0.375, 0.5625, 0.4375, 0.5312, 0.625, 0.5625, 0.625, 0.5625, 0.625, 0.5312, 0.625, 0.5, 0.625, 0.5312, 0.625, 0.5312, 0.625, 0.5, 0.625, 0.4687, 0.625, 0.5, 0.625, 0.5, 0.625, 0.4687, 0.625, 0.4375, 0.5625, 0.4375, 0.625, 0.4375, 0.625, 0.4375, 0.5625, 0.4375, 0.5, 0.4375, 0.5625, 0.4375, 0.5625, 0.4375, 0.5, 0.4375, 0.4375, 0.4375, 0.5, 0.4375, 0.5, 0.4375, 0.4375, 0.4375, 0.375, 0.4375, 0.4375, 0.4375, 0.4375, 0.4375, 0.375, 0.4375, 0.625, 0.4687, 0.625, 0.4687, 0.625, 0.4375, 0.625, 0.5312, 0.5, 0.5312, 0.5625, 0.5, 0.5625, 0.5, 0.5, 0.5, 0.5, 0.5, 0.5625, 0.4687, 0.5625, 0.4687, 0.5, 0.5312, 0.5, 0.5312, 0.5625, 0.5312, 0.5625, 0.5312, 0.5, 0.5, 0.5625, 0.4687, 0.5625, 0.4687, 0.5625, 0.5, 0.5625, 0.5312, 0.5625, 0.5, 0.5625, 0.5, 0.5625, 0.5312, 0.5625, 0.4687, 0.5625, 0.4687, 0.5, 0.4687, 0.5, 0.4687, 0.5625])
me_sphere.materials.append(mat_material)
me_sphere.use_remesh_fix_poles = True
me_sphere.use_remesh_preserve_attributes = False
me_sphere.use_mirror_vertex_groups = False
me_sphere.update()

# ---- objects
ob_light = bpy.data.objects.new('Light', light_light)
ob_camera = bpy.data.objects.new('Camera', cam_camera)
ob_sphere = bpy.data.objects.new('Sphere', me_sphere)

# ---- transforms, parenting, visibility, modifiers, constraints
ob_light.location = (4.076, 1.005, 5.904)
ob_light.rotation_euler = (0.6503, 0.05522, 1.866)
ob_light.lock_rotations_4d = False
ob_light.empty_display_type = 'ARROWS'
ob_light.color = (0.0, 0.0, 0.0, 0.0)
ob_light.lineart.crease_threshold = 0.0
ob_camera.location = (7.359, -6.926, 4.958)
ob_camera.rotation_euler = (1.109, 0.0, 0.8149)
ob_camera.lock_rotations_4d = False
ob_camera.empty_display_type = 'ARROWS'
ob_camera.color = (0.0, 0.0, 0.0, 0.0)
ob_camera.display_type = 'WIRE'
ob_camera.lineart.crease_threshold = 0.0
ob_sphere.location = (-0.3919, 0.0, 0.0)
ob_sphere.lineart.crease_threshold = 0.0

# ---- collection membership
col_collection.objects.link(ob_light)
col_collection.objects.link(ob_camera)
col_collection.objects.link(ob_sphere)

# ---- scene / render settings (as saved in the file)
scene.camera = ob_camera
scene.frame_start = 1; scene.frame_end = 250; scene.frame_set(6)
scene.render.engine = 'BLENDER_EEVEE_NEXT'
scene.cycles.use_denoising = False
scene.cycles.samples = 128
scene.cycles.sampling_pattern = 'TABULATED_SOBOL'
scene.cycles.use_adaptive_sampling = False
scene.cycles.use_light_tree = False
scene.view_settings.view_transform = 'Filmic'
bpy.context.view_layer.update()
